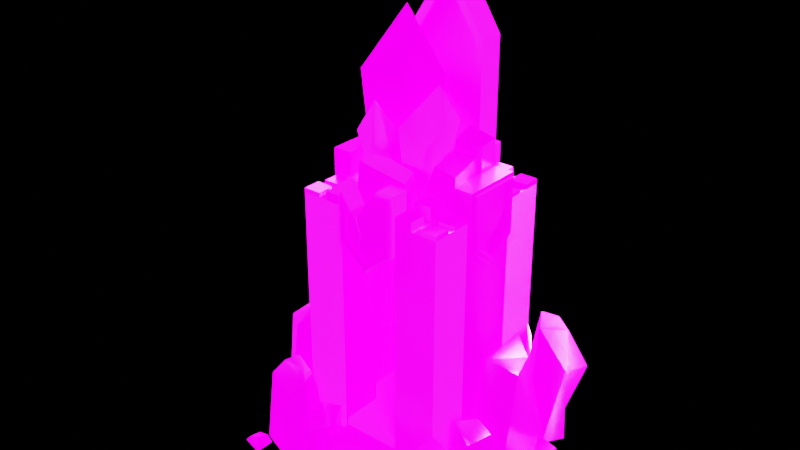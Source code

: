 # Source: Magic_tower.blend  (saved by Blender 3.0.42; exported with 4.5.12 LTS)
import bpy
from mathutils import Matrix  # noqa: F401  (used for matrix-valued properties, if any)

bpy.ops.wm.read_factory_settings(use_empty=True)
scene = bpy.context.scene
scene.name = 'Scene'

# ---- collections
col_magic_tower = bpy.data.collections.new('Magic tower'); scene.collection.children.link(col_magic_tower)

# ---- images (referenced by path relative to the original .blend; pixels are not part of the script)
import os
ASSET_DIR = os.environ.get("B2B_ASSET_DIR", "")  # directory of the original .blend (textures are referenced by path, not embedded)
HERE = os.path.dirname(os.path.abspath(__file__))  # packed textures are extracted next to this script under _unpacked/

def load_image(name, relpath, width, height, colorspace="sRGB"):
    """Load a texture the original file referenced (path relative to the .blend, or extracted next to this script)."""
    p = next((c for c in (os.path.join(HERE, relpath), os.path.join(ASSET_DIR, relpath)) if relpath and os.path.exists(c)), "")
    if p:
        img = bpy.data.images.load(p, check_existing=True)
        img.name = name
    else:  # same state as the original file: an image datablock whose file is absent (Cycles renders it pink)
        img = bpy.data.images.new(name, width, height)
        img.source = "FILE"
        img.filepath = "//" + (relpath or name)
    img.colorspace_settings.name = colorspace
    return img
img_magic_tower_lp_roughness_png = load_image('Magic_Tower_LP_Roughness.png', 'Magic_Tower_LP_Roughness.png', 1024, 1024, 'Non-Color')
img_magic_tower_lp_normal_png = load_image('Magic_Tower_LP_Normal.png', 'Magic_Tower_LP_Normal.png', 1024, 1024, 'Non-Color')
img_magic_tower_lp_ao_png = load_image('Magic_Tower_LP_AO.png', 'Magic_Tower_LP_AO.png', 1024, 1024, 'Non-Color')
img_magic_tower_lp_basecolor_v2_png = load_image('Magic_Tower_LP_BaseColor_v2.png', 'Magic_Tower_LP_BaseColor_v2.png', 1024, 1024, 'sRGB')
img_magic_tower_lp_basecolor_v1_png = load_image('Magic_Tower_LP_BaseColor_v1.png', 'Magic_Tower_LP_BaseColor_v1.png', 1024, 1024, 'sRGB')
img_magic_tower_lp_emissive_v2_png = load_image('Magic_Tower_LP_Emissive_v2.png', 'Magic_Tower_LP_Emissive_v2.png', 1024, 1024, 'sRGB')
img_magic_tower_lp_emissive_v1_png = load_image('Magic_Tower_LP_Emissive_v1.png', 'Magic_Tower_LP_Emissive_v1.png', 1024, 1024, 'sRGB')

# ---- materials (node trees are filled in below, after node groups)
mat_magic_tower = bpy.data.materials.new('Magic_tower')

# ---- node groups
ng_auto_smooth = bpy.data.node_groups.new('Auto Smooth', 'GeometryNodeTree')
_s = ng_auto_smooth.interface.new_socket(name='Geometry', in_out='OUTPUT', socket_type='NodeSocketGeometry')
_s = ng_auto_smooth.interface.new_socket(name='Geometry', in_out='INPUT', socket_type='NodeSocketGeometry')
_s = ng_auto_smooth.interface.new_socket(name='Angle', in_out='INPUT', socket_type='NodeSocketFloat')
_s.subtype = 'ANGLE'
_s.min_value = 0.0
_s.max_value = 3.142
ng_auto_smooth.is_modifier = True
_N = ng_auto_smooth.nodes; _L = ng_auto_smooth.links
n0 = _N.new('NodeGroupOutput'); n0.name = 'Group Output'; n0.location = (480, -100)
n1 = _N.new('NodeGroupInput'); n1.name = 'Group Input'; n1.location = (-420, -300)
n2 = _N.new('NodeGroupInput'); n2.name = 'Group Input.001'; n2.location = (-60, -100)
n3 = _N.new('GeometryNodeSetShadeSmooth'); n3.name = 'Set Shade Smooth'; n3.location = (120, -100)
n3.domain = 'EDGE'
n4 = _N.new('GeometryNodeSetShadeSmooth'); n4.name = 'Set Shade Smooth.001'; n4.location = (300, -100)
n5 = _N.new('GeometryNodeInputMeshEdgeAngle'); n5.name = 'Edge Angle'; n5.location = (-420, -220)
n6 = _N.new('GeometryNodeInputEdgeSmooth'); n6.name = 'Is Edge Smooth'; n6.location = (-60, -160)
n7 = _N.new('GeometryNodeInputShadeSmooth'); n7.name = 'Is Face Smooth'; n7.location = (-240, -340)
n8 = _N.new('FunctionNodeBooleanMath'); n8.name = 'Boolean Math'; n8.location = (-60, -220)
n9 = _N.new('FunctionNodeCompare'); n9.name = 'Compare'; n9.location = (-240, -180)
n9.operation = 'LESS_EQUAL'
_L.new(n5.outputs[0], n9.inputs[0])
_L.new(n4.outputs[0], n0.inputs[0])
_L.new(n1.outputs[1], n9.inputs[1])
_L.new(n9.outputs[0], n8.inputs[0])
_L.new(n7.outputs[0], n8.inputs[1])
_L.new(n2.outputs[0], n3.inputs[0])
_L.new(n6.outputs[0], n3.inputs[1])
_L.new(n3.outputs[0], n4.inputs[0])
_L.new(n8.outputs[0], n3.inputs[2])
n0.is_active_output = True

# ---- material node trees
mat_magic_tower.use_nodes = True; mat_magic_tower.node_tree.nodes.clear()
_N = mat_magic_tower.node_tree.nodes; _L = mat_magic_tower.node_tree.links
n0 = _N.new('ShaderNodeOutputMaterial'); n0.name = 'Material Output'; n0.location = (471, 300)
n1 = _N.new('ShaderNodeNormalMap'); n1.name = 'Normal Map'; n1.location = (-249, -196)
n2 = _N.new('ShaderNodeTexImage'); n2.name = 'Image Texture.002'; n2.location = (-786, 84)
n2.image = img_magic_tower_lp_roughness_png
n3 = _N.new('ShaderNodeTexImage'); n3.name = 'Image Texture.001'; n3.location = (-789, -183)
n3.image = img_magic_tower_lp_normal_png
n4 = _N.new('ShaderNodeTexImage'); n4.name = 'Image Texture.004'; n4.location = (-794, 631)
n4.image = img_magic_tower_lp_ao_png
n5 = _N.new('ShaderNodeMix'); n5.name = 'Mix'; n5.location = (-318, 376)
n5.data_type = 'RGBA'
n5.blend_type = 'MULTIPLY'
n5.inputs[0].default_value = 1.0
n6 = _N.new('ShaderNodeTexImage'); n6.name = 'Image Texture'; n6.location = (-791, 356)
n6.image = img_magic_tower_lp_basecolor_v2_png
n7 = _N.new('ShaderNodeTexImage'); n7.name = 'Image Texture.005'; n7.location = (-1104, 356)
n7.image = img_magic_tower_lp_basecolor_v1_png
n8 = _N.new('ShaderNodeTexImage'); n8.name = 'Image Texture.003'; n8.location = (-319, -431)
n8.image = img_magic_tower_lp_emissive_v2_png
n9 = _N.new('ShaderNodeTexImage'); n9.name = 'Image Texture.006'; n9.location = (-617, -467)
n9.image = img_magic_tower_lp_emissive_v1_png
n10 = _N.new('ShaderNodeBsdfPrincipled'); n10.name = 'Principled BSDF'; n10.location = (181, 300)
n10.distribution = 'GGX'
n10.subsurface_method = 'RANDOM_WALK_SKIN'
n10.inputs[3].default_value = 1.45
n10.inputs[28].default_value = 5.0
_L.new(n10.outputs[0], n0.inputs[0])
_L.new(n1.outputs[0], n10.inputs[5])
_L.new(n6.outputs[0], n5.inputs[6])
_L.new(n2.outputs[0], n10.inputs[2])
_L.new(n8.outputs[0], n10.inputs[27])
_L.new(n3.outputs[0], n1.inputs[1])
_L.new(n5.outputs[2], n10.inputs[0])
_L.new(n4.outputs[0], n5.inputs[7])
n0.is_active_output = True

# ---- world
world_soft_light = bpy.data.worlds.new('Soft light'); scene.world = world_soft_light
world_soft_light.use_nodes = True; world_soft_light.node_tree.nodes.clear()
_N = world_soft_light.node_tree.nodes; _L = world_soft_light.node_tree.links
n0 = _N.new('ShaderNodeOutputWorld'); n0.name = 'World Output'; n0.location = (316, 213)
n1 = _N.new('ShaderNodeTexSky'); n1.name = 'Sky Texture'; n1.location = (-260, 259)
n1.width = 199
n1.sun_elevation = 0.01745
n1.air_density = 0.0
n1.dust_density = 10.0
n1.ozone_density = 0.0
n2 = _N.new('ShaderNodeBackground'); n2.name = 'Background.002'; n2.location = (58, 190)
n2.inputs[1].default_value = 10.0
_L.new(n2.outputs[0], n0.inputs[0])
_L.new(n1.outputs[0], n2.inputs[0])
n0.is_active_output = True
world_soft_light.color = (0.05088, 0.05088, 0.05088)
world_soft_light.use_sun_shadow = False
world_soft_light.sun_shadow_jitter_overblur = 0.0

# ---- meshes
me_cube_002 = bpy.data.meshes.new('Cube.002')
me_cube_002.from_pydata([(0.2987, -0.2938, -1.859), (0.2987, -0.2938, 2.763), (0.2987, 0.4936, -1.859), (0.2987, 0.4936, 2.763), (-0.4887, -0.2938, -1.859), (-0.4887, -0.2938, 2.763), (-0.4887, 0.4936, -1.859), (-0.4887, 0.4936, 2.763), (-0.01362, 0.4936, 2.763), (-0.1764, 0.4936, 2.763), (-0.1764, -0.2938, 2.763), (-0.01362, -0.2938, 2.763), (0.2987, 0.1813, 2.763), (0.2987, 0.01849, 2.763), (-0.4887, 0.01849, 2.763), (-0.4887, 0.1813, 2.763), (-0.01362, 0.01849, 2.763), (-0.1764, 0.01849, 2.763), (-0.1764, 0.1813, 2.763), (-0.01362, 0.1813, 2.763), (-0.01362, 0.01849, 2.846), (-0.01362, -0.2938, 2.846), (0.2987, 0.01849, 2.846), (0.2987, -0.2938, 2.846), (-0.1764, -0.2938, 2.925), (-0.1764, 0.01849, 2.925), (-0.4887, 0.01849, 2.925), (-0.4887, -0.2938, 2.925), (-0.1764, 0.1813, 2.992), (-0.1764, 0.4936, 2.992), (-0.4887, 0.1813, 2.992), (-0.4887, 0.4936, 2.992), (-0.01362, 0.4936, 2.813), (-0.01362, 0.1813, 2.813), (0.2987, 0.1813, 2.813), (0.2987, 0.4936, 2.813), (-2.387, -0.2938, -1.859), (-2.387, -0.2938, 2.763), (-2.387, 0.4936, -1.859), (-2.387, 0.4936, 2.763), (-1.6, -0.2938, -1.859), (-1.6, -0.2938, 2.763), (-1.6, 0.4936, -1.859), (-1.6, 0.4936, 2.763), (-2.075, 0.4936, 2.763), (-1.912, 0.4936, 2.763), (-1.912, -0.2938, 2.763), (-2.075, -0.2938, 2.763), (-2.387, 0.1813, 2.763), (-2.387, 0.01849, 2.763), (-1.6, 0.01849, 2.763), (-1.6, 0.1813, 2.763), (-2.075, 0.01849, 2.763), (-1.912, 0.01849, 2.763), (-1.912, 0.1813, 2.763), (-2.075, 0.1813, 2.763), (-2.075, 0.01849, 2.846), (-2.075, -0.2938, 2.846), (-2.387, 0.01849, 2.846), (-2.387, -0.2938, 2.846), (-1.912, -0.2938, 2.925), (-1.912, 0.01849, 2.925), (-1.6, 0.01849, 2.925), (-1.6, -0.2938, 2.925), (-1.912, 0.1813, 2.992), (-1.912, 0.4936, 2.992), (-1.6, 0.1813, 2.992), (-1.6, 0.4936, 2.992), (-2.075, 0.4936, 2.813), (-2.075, 0.1813, 2.813), (-2.387, 0.1813, 2.813), (-2.387, 0.4936, 2.813), (0.2987, 2.392, -1.859), (0.2987, 2.392, 2.763), (0.2987, 1.605, -1.859), (0.2987, 1.605, 2.763), (-0.4887, 2.392, -1.859), (-0.4887, 2.392, 2.763), (-0.4887, 1.605, -1.859), (-0.4887, 1.605, 2.763), (-0.01362, 1.605, 2.763), (-0.1764, 1.605, 2.763), (-0.1764, 2.392, 2.763), (-0.01362, 2.392, 2.763), (0.2987, 1.917, 2.763), (0.2987, 2.08, 2.763), (-0.4887, 2.08, 2.763), (-0.4887, 1.917, 2.763), (-0.01362, 2.08, 2.763), (-0.1764, 2.08, 2.763), (-0.1764, 1.917, 2.763), (-0.01362, 1.917, 2.763), (-0.01362, 2.08, 2.846), (-0.01362, 2.392, 2.846), (0.2987, 2.08, 2.846), (0.2987, 2.392, 2.846), (-0.1764, 2.392, 2.925), (-0.1764, 2.08, 2.925), (-0.4887, 2.08, 2.925), (-0.4887, 2.392, 2.925), (-0.1764, 1.917, 2.992), (-0.1764, 1.605, 2.992), (-0.4887, 1.917, 2.992), (-0.4887, 1.605, 2.992), (-0.01362, 1.605, 2.813), (-0.01362, 1.917, 2.813), (0.2987, 1.917, 2.813), (0.2987, 1.605, 2.813), (-2.387, 2.392, -1.859), (-2.387, 2.392, 2.763), (-2.387, 1.605, -1.859), (-2.387, 1.605, 2.763), (-1.6, 2.392, -1.859), (-1.6, 2.392, 2.763), (-1.6, 1.605, -1.859), (-1.6, 1.605, 2.763), (-2.075, 1.605, 2.763), (-1.912, 1.605, 2.763), (-1.912, 2.392, 2.763), (-2.075, 2.392, 2.763), (-2.387, 1.917, 2.763), (-2.387, 2.08, 2.763), (-1.6, 2.08, 2.763), (-1.6, 1.917, 2.763), (-2.075, 2.08, 2.763), (-1.912, 2.08, 2.763), (-1.912, 1.917, 2.763), (-2.075, 1.917, 2.763), (-2.075, 2.08, 2.846), (-2.075, 2.392, 2.846), (-2.387, 2.08, 2.846), (-2.387, 2.392, 2.846), (-1.912, 2.392, 2.925), (-1.912, 2.08, 2.925), (-1.6, 2.08, 2.925), (-1.6, 2.392, 2.925), (-1.912, 1.917, 2.992), (-1.912, 1.605, 2.992), (-1.6, 1.917, 2.992), (-1.6, 1.605, 2.992), (-2.075, 1.605, 2.813), (-2.075, 1.917, 2.813), (-2.387, 1.917, 2.813), (-2.387, 1.605, 2.813)], [], [(8, 32, 35, 3), (17, 25, 24, 10), (19, 18, 17, 16), (9, 29, 28, 18), (4, 5, 14, 15, 7, 6), (12, 13, 1, 0, 2, 3), (16, 20, 22, 13), (6, 7, 9, 8, 3, 2), (0, 1, 11, 10, 5, 4), (16, 17, 10, 11), (17, 18, 15, 14), (13, 12, 19, 16), (20, 21, 23, 22), (11, 21, 20, 16), (13, 22, 23, 1), (1, 23, 21, 11), (26, 27, 24, 25), (5, 27, 26, 14), (10, 24, 27, 5), (14, 26, 25, 17), (31, 30, 28, 29), (7, 31, 29, 9), (18, 28, 30, 15), (15, 30, 31, 7), (32, 33, 34, 35), (19, 33, 32, 8), (3, 35, 34, 12), (12, 34, 33, 19), (8, 9, 18, 19), (44, 39, 71, 68), (53, 46, 60, 61), (55, 52, 53, 54), (45, 54, 64, 65), (40, 42, 43, 51, 50, 41), (48, 39, 38, 36, 37, 49), (52, 49, 58, 56), (42, 38, 39, 44, 45, 43), (36, 40, 41, 46, 47, 37), (52, 47, 46, 53), (53, 50, 51, 54), (49, 52, 55, 48), (56, 58, 59, 57), (47, 52, 56, 57), (49, 37, 59, 58), (37, 47, 57, 59), (62, 61, 60, 63), (41, 50, 62, 63), (46, 41, 63, 60), (50, 53, 61, 62), (67, 65, 64, 66), (43, 45, 65, 67), (54, 51, 66, 64), (51, 43, 67, 66), (68, 71, 70, 69), (55, 44, 68, 69), (39, 48, 70, 71), (48, 55, 69, 70), (44, 55, 54, 45), (80, 75, 107, 104), (89, 82, 96, 97), (91, 88, 89, 90), (81, 90, 100, 101), (76, 78, 79, 87, 86, 77), (84, 75, 74, 72, 73, 85), (88, 85, 94, 92), (78, 74, 75, 80, 81, 79), (72, 76, 77, 82, 83, 73), (88, 83, 82, 89), (89, 86, 87, 90), (85, 88, 91, 84), (92, 94, 95, 93), (83, 88, 92, 93), (85, 73, 95, 94), (73, 83, 93, 95), (98, 97, 96, 99), (77, 86, 98, 99), (82, 77, 99, 96), (86, 89, 97, 98), (103, 101, 100, 102), (79, 81, 101, 103), (90, 87, 102, 100), (87, 79, 103, 102), (104, 107, 106, 105), (91, 80, 104, 105), (75, 84, 106, 107), (84, 91, 105, 106), (80, 91, 90, 81), (116, 140, 143, 111), (125, 133, 132, 118), (127, 126, 125, 124), (117, 137, 136, 126), (112, 113, 122, 123, 115, 114), (120, 121, 109, 108, 110, 111), (124, 128, 130, 121), (114, 115, 117, 116, 111, 110), (108, 109, 119, 118, 113, 112), (124, 125, 118, 119), (125, 126, 123, 122), (121, 120, 127, 124), (128, 129, 131, 130), (119, 129, 128, 124), (121, 130, 131, 109), (109, 131, 129, 119), (134, 135, 132, 133), (113, 135, 134, 122), (118, 132, 135, 113), (122, 134, 133, 125), (139, 138, 136, 137), (115, 139, 137, 117), (126, 136, 138, 123), (123, 138, 139, 115), (140, 141, 142, 143), (127, 141, 140, 116), (111, 143, 142, 120), (120, 142, 141, 127), (116, 117, 126, 127)])
_uv = me_cube_002.uv_layers.new(name='UVMap')
_uv.uv.foreach_set('vector', [0.2412, 0.9939, 0.2376, 0.9939, 0.2376, 0.9712, 0.2412, 0.9712, 0.4305, 0.3409, 0.4305, 0.3291, 0.4531, 0.3291, 0.4531, 0.3409, 0.8152, 0.9718, 0.8069, 0.9801, 0.7986, 0.9718, 0.8069, 0.9635, 0.5872, 0.9693, 0.599, 0.9811, 0.583, 0.9971, 0.5712, 0.9853, 0.2012, 0.3355, 0.2012, 0.0004884, 0.2238, 0.0004883, 0.2356, 0.0004883, 0.2582, 0.0004883, 0.2582, 0.3355, 0.1008, 0.0006423, 0.1126, 0.0006423, 0.1353, 0.0006422, 0.1353, 0.3357, 0.0782, 0.3357, 0.0782, 0.0006423, 0.1981, 0.9927, 0.1921, 0.9927, 0.1921, 0.9701, 0.1981, 0.9701, 0.3202, 0.0004883, 0.3202, 0.3355, 0.2976, 0.3355, 0.2858, 0.3355, 0.2631, 0.3355, 0.2631, 0.0004883, 0.1399, 0.3355, 0.1399, 0.0004884, 0.1625, 0.0004884, 0.1743, 0.0004884, 0.197, 0.0004884, 0.197, 0.3355, 0.8069, 0.9635, 0.7986, 0.9718, 0.7826, 0.9558, 0.7909, 0.9474, 0.7986, 0.9718, 0.8069, 0.9801, 0.7909, 0.9961, 0.7826, 0.9878, 0.8229, 0.9474, 0.8313, 0.9558, 0.8152, 0.9718, 0.8069, 0.9635, 0.1885, 0.9915, 0.1658, 0.9915, 0.1658, 0.9688, 0.1885, 0.9688, 0.1649, 0.9987, 0.1649, 0.9927, 0.1875, 0.9927, 0.1875, 0.9987, 0.1881, 0.9604, 0.1881, 0.9664, 0.1655, 0.9664, 0.1655, 0.9604, 0.157, 0.9698, 0.1631, 0.9698, 0.1631, 0.9924, 0.157, 0.9924, 0.4306, 0.3052, 0.4532, 0.3052, 0.4532, 0.3279, 0.4306, 0.3279, 0.4531, 0.2921, 0.4531, 0.3039, 0.4305, 0.3039, 0.4305, 0.2921, 0.4664, 0.328, 0.4547, 0.328, 0.4547, 0.3053, 0.4664, 0.3053, 0.4158, 0.2933, 0.4276, 0.2933, 0.4276, 0.316, 0.4158, 0.316, 0.6615, 0.9755, 0.6455, 0.9915, 0.6295, 0.9755, 0.6455, 0.9595, 0.5678, 0.9853, 0.5561, 0.997, 0.5401, 0.981, 0.5518, 0.9693, 0.604, 0.9811, 0.6157, 0.9694, 0.6317, 0.9854, 0.62, 0.9972, 0.6765, 0.9978, 0.6648, 0.9861, 0.6808, 0.9701, 0.6925, 0.9818, 0.2325, 0.9905, 0.2099, 0.9905, 0.2099, 0.9678, 0.2325, 0.9678, 0.21, 0.999, 0.21, 0.9953, 0.2327, 0.9953, 0.2327, 0.999, 0.2335, 0.961, 0.2335, 0.9647, 0.2109, 0.9647, 0.2109, 0.961, 0.2026, 0.9705, 0.2062, 0.9705, 0.2062, 0.9931, 0.2026, 0.9931, 0.8313, 0.9878, 0.8229, 0.9961, 0.8069, 0.9801, 0.8152, 0.9718, 1.241, 0.9933, 1.241, 0.9706, 1.238, 0.9706, 1.238, 0.9933, 1.43, 0.3403, 1.453, 0.3403, 1.453, 0.3285, 1.43, 0.3285, 1.815, 0.9712, 1.807, 0.9628, 1.799, 0.9712, 1.807, 0.9795, 1.587, 0.9687, 1.571, 0.9847, 1.583, 0.9965, 1.599, 0.9805, 1.201, 0.3349, 1.258, 0.3349, 1.258, -0.0001269, 1.236, -0.0001269, 1.224, -0.0001269, 1.201, -0.0001268, 1.101, 2.706e-05, 1.078, 2.709e-05, 1.078, 0.3351, 1.135, 0.3351, 1.135, 2.702e-05, 1.113, 2.704e-05, 1.198, 0.9921, 1.198, 0.9695, 1.192, 0.9695, 1.192, 0.9921, 1.32, -0.0001269, 1.263, -0.0001269, 1.263, 0.3349, 1.286, 0.3349, 1.298, 0.3349, 1.32, 0.3349, 1.14, 0.3349, 1.197, 0.3349, 1.197, -0.0001268, 1.174, -0.0001268, 1.163, -0.0001268, 1.14, -0.0001268, 1.807, 0.9628, 1.791, 0.9468, 1.783, 0.9552, 1.799, 0.9712, 1.799, 0.9712, 1.783, 0.9872, 1.791, 0.9955, 1.807, 0.9795, 1.823, 0.9468, 1.807, 0.9628, 1.815, 0.9712, 1.831, 0.9552, 1.188, 0.9909, 1.188, 0.9682, 1.166, 0.9682, 1.166, 0.9909, 1.165, 0.9981, 1.188, 0.9981, 1.188, 0.9921, 1.165, 0.9921, 1.188, 0.9598, 1.165, 0.9598, 1.165, 0.9658, 1.188, 0.9658, 1.157, 0.9692, 1.157, 0.9918, 1.163, 0.9918, 1.163, 0.9692, 1.431, 0.3046, 1.431, 0.3272, 1.453, 0.3272, 1.453, 0.3046, 1.453, 0.2915, 1.43, 0.2915, 1.43, 0.3033, 1.453, 0.3033, 1.466, 0.3273, 1.466, 0.3047, 1.455, 0.3047, 1.455, 0.3273, 1.416, 0.2927, 1.416, 0.3153, 1.428, 0.3153, 1.428, 0.2927, 1.662, 0.9749, 1.646, 0.9589, 1.63, 0.9749, 1.646, 0.9909, 1.568, 0.9847, 1.552, 0.9686, 1.54, 0.9804, 1.556, 0.9964, 1.604, 0.9805, 1.62, 0.9965, 1.632, 0.9848, 1.616, 0.9688, 1.677, 0.9972, 1.693, 0.9812, 1.681, 0.9694, 1.665, 0.9855, 1.233, 0.9899, 1.233, 0.9672, 1.21, 0.9672, 1.21, 0.9899, 1.21, 0.9983, 1.233, 0.9983, 1.233, 0.9947, 1.21, 0.9947, 1.234, 0.9604, 1.211, 0.9604, 1.211, 0.9641, 1.234, 0.9641, 1.203, 0.9699, 1.203, 0.9925, 1.206, 0.9925, 1.206, 0.9699, 1.831, 0.9872, 1.815, 0.9712, 1.807, 0.9795, 1.823, 0.9955, 1.241, 0.9933, 1.241, 0.9706, 1.238, 0.9706, 1.238, 0.9933, 1.43, 0.3403, 1.453, 0.3403, 1.453, 0.3285, 1.43, 0.3285, 1.815, 0.9712, 1.807, 0.9628, 1.799, 0.9712, 1.807, 0.9795, 1.587, 0.9687, 1.571, 0.9847, 1.583, 0.9965, 1.599, 0.9805, 1.201, 0.3349, 1.258, 0.3349, 1.258, -0.0001269, 1.236, -0.0001269, 1.224, -0.0001269, 1.201, -0.0001268, 1.101, 2.706e-05, 1.078, 2.709e-05, 1.078, 0.3351, 1.135, 0.3351, 1.135, 2.702e-05, 1.113, 2.704e-05, 1.198, 0.9921, 1.198, 0.9695, 1.192, 0.9695, 1.192, 0.9921, 1.32, -0.0001269, 1.263, -0.0001269, 1.263, 0.3349, 1.286, 0.3349, 1.298, 0.3349, 1.32, 0.3349, 1.14, 0.3349, 1.197, 0.3349, 1.197, -0.0001268, 1.174, -0.0001268, 1.163, -0.0001268, 1.14, -0.0001268, 1.807, 0.9628, 1.791, 0.9468, 1.783, 0.9552, 1.799, 0.9712, 1.799, 0.9712, 1.783, 0.9872, 1.791, 0.9955, 1.807, 0.9795, 1.823, 0.9468, 1.807, 0.9628, 1.815, 0.9712, 1.831, 0.9552, 1.188, 0.9909, 1.188, 0.9682, 1.166, 0.9682, 1.166, 0.9909, 1.165, 0.9981, 1.188, 0.9981, 1.188, 0.9921, 1.165, 0.9921, 1.188, 0.9598, 1.165, 0.9598, 1.165, 0.9658, 1.188, 0.9658, 1.157, 0.9692, 1.157, 0.9918, 1.163, 0.9918, 1.163, 0.9692, 1.431, 0.3046, 1.431, 0.3272, 1.453, 0.3272, 1.453, 0.3046, 1.453, 0.2915, 1.43, 0.2915, 1.43, 0.3033, 1.453, 0.3033, 1.466, 0.3273, 1.466, 0.3047, 1.455, 0.3047, 1.455, 0.3273, 1.416, 0.2927, 1.416, 0.3153, 1.428, 0.3153, 1.428, 0.2927, 1.662, 0.9749, 1.646, 0.9589, 1.63, 0.9749, 1.646, 0.9909, 1.568, 0.9847, 1.552, 0.9686, 1.54, 0.9804, 1.556, 0.9964, 1.604, 0.9805, 1.62, 0.9965, 1.632, 0.9848, 1.616, 0.9688, 1.677, 0.9972, 1.693, 0.9812, 1.681, 0.9694, 1.665, 0.9855, 1.233, 0.9899, 1.233, 0.9672, 1.21, 0.9672, 1.21, 0.9899, 1.21, 0.9983, 1.233, 0.9983, 1.233, 0.9947, 1.21, 0.9947, 1.234, 0.9604, 1.211, 0.9604, 1.211, 0.9641, 1.234, 0.9641, 1.203, 0.9699, 1.203, 0.9925, 1.206, 0.9925, 1.206, 0.9699, 1.831, 0.9872, 1.815, 0.9712, 1.807, 0.9795, 1.823, 0.9955, 1.241, 0.9933, 1.238, 0.9933, 1.238, 0.9706, 1.241, 0.9706, 1.43, 0.3403, 1.43, 0.3285, 1.453, 0.3285, 1.453, 0.3403, 1.815, 0.9712, 1.807, 0.9795, 1.799, 0.9712, 1.807, 0.9628, 1.587, 0.9687, 1.599, 0.9805, 1.583, 0.9965, 1.571, 0.9847, 1.201, 0.3349, 1.201, -0.0001268, 1.224, -0.0001269, 1.236, -0.0001269, 1.258, -0.0001269, 1.258, 0.3349, 1.101, 2.706e-05, 1.113, 2.704e-05, 1.135, 2.702e-05, 1.135, 0.3351, 1.078, 0.3351, 1.078, 2.709e-05, 1.198, 0.9921, 1.192, 0.9921, 1.192, 0.9695, 1.198, 0.9695, 1.32, -0.0001269, 1.32, 0.3349, 1.298, 0.3349, 1.286, 0.3349, 1.263, 0.3349, 1.263, -0.0001269, 1.14, 0.3349, 1.14, -0.0001268, 1.163, -0.0001268, 1.174, -0.0001268, 1.197, -0.0001268, 1.197, 0.3349, 1.807, 0.9628, 1.799, 0.9712, 1.783, 0.9552, 1.791, 0.9468, 1.799, 0.9712, 1.807, 0.9795, 1.791, 0.9955, 1.783, 0.9872, 1.823, 0.9468, 1.831, 0.9552, 1.815, 0.9712, 1.807, 0.9628, 1.188, 0.9909, 1.166, 0.9909, 1.166, 0.9682, 1.188, 0.9682, 1.165, 0.9981, 1.165, 0.9921, 1.188, 0.9921, 1.188, 0.9981, 1.188, 0.9598, 1.188, 0.9658, 1.165, 0.9658, 1.165, 0.9598, 1.157, 0.9692, 1.163, 0.9692, 1.163, 0.9918, 1.157, 0.9918, 1.431, 0.3046, 1.453, 0.3046, 1.453, 0.3272, 1.431, 0.3272, 1.453, 0.2915, 1.453, 0.3033, 1.43, 0.3033, 1.43, 0.2915, 1.466, 0.3273, 1.455, 0.3273, 1.455, 0.3047, 1.466, 0.3047, 1.416, 0.2927, 1.428, 0.2927, 1.428, 0.3153, 1.416, 0.3153, 1.662, 0.9749, 1.646, 0.9909, 1.63, 0.9749, 1.646, 0.9589, 1.568, 0.9847, 1.556, 0.9964, 1.54, 0.9804, 1.552, 0.9686, 1.604, 0.9805, 1.616, 0.9688, 1.632, 0.9848, 1.62, 0.9965, 1.677, 0.9972, 1.665, 0.9855, 1.681, 0.9694, 1.693, 0.9812, 1.233, 0.9899, 1.21, 0.9899, 1.21, 0.9672, 1.233, 0.9672, 1.21, 0.9983, 1.21, 0.9947, 1.233, 0.9947, 1.233, 0.9983, 1.234, 0.9604, 1.234, 0.9641, 1.211, 0.9641, 1.211, 0.9604, 1.203, 0.9699, 1.206, 0.9699, 1.206, 0.9925, 1.203, 0.9925, 1.831, 0.9872, 1.823, 0.9955, 1.807, 0.9795, 1.815, 0.9712])
me_cube_002.materials.append(mat_magic_tower)
me_cube_002.use_remesh_fix_poles = True
me_cube_002.use_remesh_preserve_attributes = False
me_cube_002.update()
me_circle = bpy.data.meshes.new('Circle')
me_circle.from_pydata([(0.02006, 0.8919, 0.3923), (-0.3755, 0.5381, 0.3141), (-0.302, -0.4887, 0.268), (0.01893, -0.813, 0.268), (0.3398, -0.4887, 0.268), (0.4161, 0.5389, 0.3173), (0.02041, 1.964, 0.0), (0.7118, 0.8871, 0.0), (0.5043, -0.8596, 0.0), (0.01893, -1.536, 0.0), (-0.5045, -0.8535, 0.0), (-0.7444, 0.8333, 0.0), (0.02006, 0.8919, -0.3923), (-0.3755, 0.5381, -0.3141), (-0.302, -0.4887, -0.268), (0.01893, -0.813, -0.268), (0.3398, -0.4887, -0.268), (0.4161, 0.5389, -0.3173)], [], [(1, 2, 3, 4, 5, 0), (0, 6, 11, 1), (2, 10, 9, 3), (4, 8, 7, 5), (1, 11, 10, 2), (3, 9, 8, 4), (5, 7, 6, 0), (13, 12, 17, 16, 15, 14), (12, 13, 11, 6), (14, 15, 9, 10), (16, 17, 7, 8), (13, 14, 10, 11), (15, 16, 8, 9), (17, 12, 6, 7)])
me_circle.polygons.foreach_set('use_smooth', [True] * 14)
_uv = me_circle.uv_layers.new(name='UVMap')
_uv.uv.foreach_set('vector', [0.6341, 0.1499, 0.6473, 0.0796, 0.673, 0.05949, 0.6915, 0.08598, 0.6879, 0.1569, 0.6579, 0.1784, 0.6579, 0.1784, 0.6471, 0.2614, 0.5949, 0.1683, 0.6341, 0.1499, 0.6473, 0.0796, 0.6297, 0.04624, 0.6819, 0.0009426, 0.673, 0.05949, 0.6915, 0.08598, 0.7159, 0.05863, 0.7159, 0.1882, 0.6879, 0.1569, 0.6341, 0.1499, 0.5949, 0.1683, 0.6297, 0.04624, 0.6473, 0.0796, 0.673, 0.05949, 0.6819, 0.0009426, 0.7159, 0.05863, 0.6915, 0.08598, 0.6879, 0.1569, 0.7159, 0.1882, 0.6471, 0.2614, 0.6579, 0.1784, 0.5838, 0.3675, 0.6076, 0.339, 0.6376, 0.3604, 0.6412, 0.4314, 0.6227, 0.4579, 0.597, 0.4378, 0.6076, 0.339, 0.5838, 0.3675, 0.5446, 0.349, 0.5968, 0.2559, 0.597, 0.4378, 0.6227, 0.4579, 0.6316, 0.5164, 0.5794, 0.4711, 0.6412, 0.4314, 0.6376, 0.3604, 0.6656, 0.3291, 0.6656, 0.4587, 0.5838, 0.3675, 0.597, 0.4378, 0.5794, 0.4711, 0.5446, 0.349, 0.6227, 0.4579, 0.6412, 0.4314, 0.6656, 0.4587, 0.6316, 0.5164, 0.6376, 0.3604, 0.6076, 0.339, 0.5968, 0.2559, 0.6656, 0.3291])
me_circle.materials.append(mat_magic_tower)
me_circle.use_remesh_fix_poles = True
me_circle.use_remesh_preserve_attributes = False
me_circle.update()
me_circle_001 = bpy.data.meshes.new('Circle.001')
me_circle_001.from_pydata([(0.01757, 0.588, 0.2911), (-0.2551, 0.3611, 0.2629), (-0.2005, -0.3245, 0.2122), (0.01257, -0.5398, 0.2122), (0.2257, -0.3245, 0.2122), (0.2779, 0.3582, 0.2567), (0.0093, 1.308, 0.0), (0.528, 0.6272, 0.0), (0.3348, -0.5708, 0.0), (0.01257, -1.02, 0.0), (-0.335, -0.5668, 0.0), (-0.6329, 0.6457, 0.0), (0.01757, 0.588, -0.2911), (-0.2551, 0.3611, -0.2629), (-0.2005, -0.3245, -0.2122), (0.01257, -0.5398, -0.2122), (0.2257, -0.3245, -0.2122), (0.2779, 0.3582, -0.2567)], [], [(1, 2, 3, 4, 5, 0), (0, 6, 11, 1), (2, 10, 9, 3), (4, 8, 7, 5), (1, 11, 10, 2), (3, 9, 8, 4), (5, 7, 6, 0), (13, 12, 17, 16, 15, 14), (12, 13, 11, 6), (14, 15, 9, 10), (16, 17, 7, 8), (13, 14, 10, 11), (15, 16, 8, 9), (17, 12, 6, 7)])
me_circle_001.polygons.foreach_set('use_smooth', [True] * 14)
_uv = me_circle_001.uv_layers.new(name='UVMap')
_uv.uv.foreach_set('vector', [0.7581, 0.2731, 0.7646, 0.3201, 0.7536, 0.3384, 0.7363, 0.3264, 0.7226, 0.2819, 0.736, 0.2619, 0.736, 0.2619, 0.7225, 0.2062, 0.7854, 0.2433, 0.7581, 0.2731, 0.7646, 0.3201, 0.7854, 0.337, 0.7622, 0.3783, 0.7536, 0.3384, 0.7363, 0.3264, 0.7258, 0.3503, 0.6926, 0.267, 0.7226, 0.2819, 0.7581, 0.2731, 0.7854, 0.2433, 0.7854, 0.337, 0.7646, 0.3201, 0.7536, 0.3384, 0.7622, 0.3783, 0.7258, 0.3503, 0.7363, 0.3264, 0.7226, 0.2819, 0.6926, 0.267, 0.7225, 0.2062, 0.736, 0.2619, 0.8101, 0.1069, 0.7876, 0.1172, 0.7751, 0.09661, 0.7906, 0.05274, 0.8085, 0.04146, 0.8187, 0.06025, 0.7876, 0.1172, 0.8101, 0.1069, 0.8361, 0.1379, 0.7717, 0.1722, 0.8187, 0.06025, 0.8085, 0.04146, 0.8187, 0.001972, 0.8401, 0.04422, 0.7906, 0.05274, 0.7751, 0.09661, 0.7445, 0.1102, 0.7812, 0.02842, 0.8101, 0.1069, 0.8187, 0.06025, 0.8401, 0.04422, 0.8361, 0.1379, 0.8085, 0.04146, 0.7906, 0.05274, 0.7812, 0.02842, 0.8187, 0.001972, 0.7751, 0.09661, 0.7876, 0.1172, 0.7717, 0.1722, 0.7445, 0.1102])
me_circle_001.materials.append(mat_magic_tower)
me_circle_001.use_remesh_fix_poles = True
me_circle_001.use_remesh_preserve_attributes = False
me_circle_001.update()
me_circle_002 = bpy.data.meshes.new('Circle.002')
me_circle_002.from_pydata([(0.02175, 0.5372, 0.2766), (-0.2263, 0.3231, 0.2326), (-0.1806, -0.2922, 0.1911), (0.01132, -0.4861, 0.1911), (0.2032, -0.2922, 0.1911), (0.2408, 0.317, 0.221), (0.002447, 1.17, 0.0), (0.3626, 0.5522, 0.0), (0.3015, -0.514, 0.0), (0.01132, -0.9183, 0.0), (-0.3017, -0.5104, 0.0), (-0.4159, 0.5896, 0.0), (0.02175, 0.5372, -0.2766), (-0.2263, 0.3231, -0.2326), (-0.1806, -0.2922, -0.1911), (0.01132, -0.4861, -0.1911), (0.2032, -0.2922, -0.1911), (0.2408, 0.317, -0.221)], [], [(1, 2, 3, 4, 5, 0), (0, 6, 11, 1), (2, 10, 9, 3), (4, 8, 7, 5), (1, 11, 10, 2), (3, 9, 8, 4), (5, 7, 6, 0), (13, 12, 17, 16, 15, 14), (12, 13, 11, 6), (14, 15, 9, 10), (16, 17, 7, 8), (13, 14, 10, 11), (15, 16, 8, 9), (17, 12, 6, 7)])
me_circle_002.polygons.foreach_set('use_smooth', [True] * 14)
_uv = me_circle_002.uv_layers.new(name='UVMap')
_uv.uv.foreach_set('vector', [0.2844, 0.8699, 0.2427, 0.8718, 0.2273, 0.8602, 0.2399, 0.846, 0.2802, 0.8391, 0.2973, 0.8518, 0.2973, 0.8518, 0.3484, 0.8462, 0.3081, 0.8891, 0.2844, 0.8699, 0.2427, 0.8718, 0.2256, 0.8891, 0.1904, 0.8639, 0.2273, 0.8602, 0.2399, 0.846, 0.2196, 0.8338, 0.297, 0.8188, 0.2802, 0.8391, 0.2844, 0.8699, 0.3081, 0.8891, 0.2256, 0.8891, 0.2427, 0.8718, 0.2273, 0.8602, 0.1904, 0.8639, 0.2196, 0.8338, 0.2399, 0.846, 0.2802, 0.8391, 0.297, 0.8188, 0.3484, 0.8462, 0.2973, 0.8518, 0.5771, 0.8582, 0.5643, 0.8401, 0.5813, 0.8273, 0.6217, 0.8342, 0.6342, 0.8485, 0.6188, 0.86, 0.5643, 0.8401, 0.5771, 0.8582, 0.5534, 0.8773, 0.5131, 0.8345, 0.6188, 0.86, 0.6342, 0.8485, 0.6712, 0.8522, 0.6359, 0.8773, 0.6217, 0.8342, 0.5813, 0.8273, 0.5645, 0.8071, 0.6419, 0.822, 0.5771, 0.8582, 0.6188, 0.86, 0.6359, 0.8773, 0.5534, 0.8773, 0.6342, 0.8485, 0.6217, 0.8342, 0.6419, 0.822, 0.6712, 0.8522, 0.5813, 0.8273, 0.5643, 0.8401, 0.5131, 0.8345, 0.5645, 0.8071])
me_circle_002.materials.append(mat_magic_tower)
me_circle_002.use_remesh_fix_poles = True
me_circle_002.use_remesh_preserve_attributes = False
me_circle_002.update()
me_cube_009 = bpy.data.meshes.new('Cube.009')
me_cube_009.from_pydata([(-0.8719, -1.301, 0.586), (-0.8719, -1.301, 0.7531), (-0.8719, 0.9079, 0.7531), (0.8719, -1.301, 0.586), (0.8719, -1.301, 0.7531), (0.8719, 0.9079, 0.7531)], [], [(3, 4, 1, 0), (5, 2, 1, 4)])
_uv = me_cube_009.uv_layers.new(name='UVMap')
_uv.uv.foreach_set('vector', [0.9806, 0.5386, 0.9927, 0.5386, 0.9927, 0.665, 0.9806, 0.665, 0.876, 0.548, 0.7496, 0.548, 0.7496, 0.3879, 0.876, 0.3879])
me_cube_009.materials.append(mat_magic_tower)
me_cube_009.use_remesh_fix_poles = True
me_cube_009.use_remesh_preserve_attributes = False
me_cube_009.update()
me_plane = bpy.data.meshes.new('Plane')
me_plane.from_pydata([(-0.9981, -0.9981, 0.0), (0.9981, -0.9981, 0.0), (-0.9981, 0.9981, 0.0), (0.9981, 0.9981, 0.0)], [], [(0, 1, 3, 2)])
_uv = me_plane.uv_layers.new(name='UVMap')
_uv.uv.foreach_set('vector', [1.765, 0.4619, 1.84, 0.4619, 1.84, 0.5365, 1.765, 0.5365])
me_plane.materials.append(mat_magic_tower)
me_plane.use_remesh_fix_poles = True
me_plane.use_remesh_preserve_attributes = False
me_plane.update()
me_cube_007 = bpy.data.meshes.new('Cube.007')
me_cube_007.from_pydata([(-1.483, -1.483, -0.2636), (-1.483, -1.483, 0.2636), (-1.483, 1.483, -0.2636), (-1.483, 1.483, 0.2636), (1.483, -1.483, -0.2636), (1.483, -1.483, 0.2636), (1.483, 1.483, -0.2636), (1.483, 1.483, 0.2636)], [], [(0, 1, 3, 2), (2, 3, 7, 6), (6, 7, 5, 4), (4, 5, 1, 0), (7, 3, 1, 5)])
_uv = me_cube_007.uv_layers.new(name='UVMap')
_uv.uv.foreach_set('vector', [0.6218, 0.0004883, 0.6218, 0.0387, 0.4069, 0.0387, 0.4069, 0.0004883, 0.3304, 0.01102, 0.3686, 0.01102, 0.3686, 0.226, 0.3304, 0.226, 0.9944, 0.5297, 0.9562, 0.5297, 0.9562, 0.3147, 0.9944, 0.3147, 0.9954, 0.9943, 0.9571, 0.9943, 0.9571, 0.7793, 0.9954, 0.7793, 0.3736, 0.2615, 0.3736, 0.04652, 0.5886, 0.04652, 0.5886, 0.2615])
me_cube_007.materials.append(mat_magic_tower)
me_cube_007.use_remesh_fix_poles = True
me_cube_007.use_remesh_preserve_attributes = False
me_cube_007.update()
me_cube_025 = bpy.data.meshes.new('Cube.025')
me_cube_025.from_pydata([(1.684, -2.587, 0.0003919), (2.048, -2.39, 0.0003919), (2.046, -2.472, 0.09477), (1.793, -2.57, 0.1096), (2.139, -2.562, 0.0003919), (2.099, -2.623, 0.0003919), (1.963, -2.569, 0.1516), (2.048, -2.522, 0.1158), (1.867, -1.094, 1.219), (1.607, -1.005, -1.49e-08), (1.573, -1.05, 1.555), (1.947, -0.5462, 1.173), (1.602, -0.4301, -1.49e-08), (1.723, -0.6203, 1.434), (2.113, -1.042, -1.49e-08), (2.008, -1.175, 0.89), (1.825, -1.217, -1.49e-08), (2.196, -0.5957, -1.49e-08), (2.252, -0.4593, 0.2938), (2.187, -0.8569, -1.49e-08), (1.85, -1.171, 0.6134), (1.468, -1.017, 0.4183), (1.504, -0.3224, 0.3856), (-0.8983, -2.086, 0.002981), (-0.9125, -1.988, 0.6702), (-1.141, -1.421, 0.002981), (-0.9571, -1.576, 1.035), (-0.4584, -1.849, 0.002981), (-0.5909, -1.785, 0.806), (-0.712, -1.379, 0.002981), (-0.615, -1.416, 1.046), (-1.21, -1.789, 0.002981), (-1.001, -1.73, 0.9457), (-0.5484, -1.574, 0.002981), (-0.5443, -1.637, 0.9259), (-2.246, -0.08653, 2.059), (-1.385, -0.8477, 1.043e-07), (-1.664, -0.7932, 2.223), (-2.478, -0.6533, 1.821), (-2.109, -0.9112, 1.863), (-2.558, -0.0267, 1.043e-07), (-2.266, 0.09143, 1.169), (-1.86, -0.04572, 1.043e-07), (-2.726, -0.4934, 1.043e-07), (-2.829, -0.3858, 0.3859), (-1.694, -0.2411, 0.8057), (-1.701, -1.296, 1.043e-07), (-1.999, -1.324, 0.2416), (-2.076, -1.168, 1.043e-07), (0.7867, -1.606, -0.00377), (1.079, -1.786, -0.00377), (0.994, -1.745, 0.1129), (0.7961, -1.665, 0.1117), (0.8354, -1.963, -0.00377), (0.7376, -1.916, -0.00377), (0.7732, -1.795, 0.128), (0.8685, -1.877, 0.1266), (2.289, -1.969, -0.00377), (2.236, -2.199, -0.00377), (2.252, -1.988, 0.07559), (2.067, -2.079, -0.00377), (2.076, -2.005, -0.00377), (2.169, -2.02, 0.0868), (2.15, -2.084, 0.08579), (2.198, -2.113, 0.08016), (2.24, -2.166, 0.03707), (2.249, -2.04, 0.07587), (-1.828, -1.985, -0.00377), (-1.826, -2.332, -0.003534), (-1.892, -2.018, 0.1357), (-2.218, -2.225, -0.00377), (-2.165, -1.972, -0.005646), (-2.032, -2.065, 0.1573), (-2.072, -2.235, 0.1536), (-1.959, -2.198, 0.1414), (-1.846, -2.276, 0.06777), (-1.898, -2.111, 0.1362), (-1.402, -2.239, -0.00377), (-1.499, -2.399, -0.003643), (-1.448, -2.243, 0.04238), (-1.649, -2.24, -0.00377), (-1.554, -2.139, -0.00478), (-1.52, -2.229, 0.06788), (-1.538, -2.264, 0.07204), (-1.488, -2.306, 0.05665), (1.525, -0.3554, 0.02849), (1.525, -0.2308, 0.1293), (1.525, 1.176, 0.02849), (1.525, 1.176, 0.1491), (2.237, -0.2741, 0.02849), (2.138, -0.1495, 0.2045), (2.355, 0.9728, 0.02849), (2.313, 0.9728, 0.1497)], [], [(0, 5, 6, 3), (1, 0, 3, 2), (6, 7, 2, 3), (4, 7, 6, 5), (4, 1, 2, 7), (21, 10, 13, 22), (18, 11, 8), (20, 8, 10), (13, 10, 8, 11), (14, 15, 16), (22, 13, 11, 18), (17, 18, 19), (16, 15, 8, 20), (9, 16, 20), (20, 10, 21), (19, 18, 8, 15, 14), (9, 21, 22, 12), (9, 20, 21), (12, 22, 18, 17), (31, 32, 26, 25), (25, 26, 30, 29), (33, 34, 28, 27), (34, 32, 24, 28), (30, 26, 32, 34), (27, 28, 24, 23), (29, 30, 34, 33), (23, 24, 32, 31), (48, 47, 39, 38, 44, 43), (44, 38, 35), (45, 35, 37), (39, 37, 35, 38), (40, 41, 42), (43, 44, 40), (36, 37, 39, 47, 46), (42, 41, 35, 45), (36, 42, 45), (36, 45, 37), (40, 44, 35, 41), (46, 47, 48), (49, 54, 55, 52), (50, 49, 52, 51), (55, 56, 51, 52), (53, 56, 55, 54), (53, 50, 51, 56), (57, 61, 62, 59), (60, 58, 65, 64, 63), (58, 57, 59, 66, 65), (60, 63, 62, 61), (64, 65, 66), (62, 63, 64, 66, 59), (67, 71, 72, 69), (70, 68, 75, 74, 73), (68, 67, 69, 76, 75), (70, 73, 72, 71), (74, 75, 76), (72, 73, 74, 76, 69), (77, 81, 82, 79), (80, 78, 84, 83), (78, 77, 79, 84), (80, 83, 82, 81), (82, 83, 84, 79), (85, 86, 88, 87), (87, 88, 92, 91), (91, 92, 90, 89), (89, 90, 86, 85), (92, 88, 86, 90)])
me_cube_025.polygons.foreach_set('use_smooth', [True] * 66)
_uv = me_cube_025.uv_layers.new(name='UVMap')
_uv.uv.foreach_set('vector', [0.04147, 0.8592, 0.04147, 0.8888, 0.02992, 0.8794, 0.03317, 0.8671, 0.1713, 0.8436, 0.1713, 0.8746, 0.1625, 0.8665, 0.163, 0.8457, 0.158, 0.854, 0.1607, 0.8466, 0.163, 0.8457, 0.1625, 0.8665, 0.09997, 0.9193, 0.1024, 0.9096, 0.1097, 0.9059, 0.1058, 0.9198, 0.1825, 0.8459, 0.1825, 0.86, 0.175, 0.8541, 0.1732, 0.8504, 0.9926, 0.03566, 0.9951, 0.1233, 0.9663, 0.1144, 0.9418, 0.03293, 0.07629, 0.9962, 0.007424, 0.9962, 0.0009778, 0.9565, 0.8965, 0.6149, 0.906, 0.6611, 0.8887, 0.6907, 0.3521, 0.9613, 0.3521, 0.998, 0.3231, 0.9916, 0.3332, 0.9484, 0.9114, 0.5659, 0.9114, 0.6338, 0.887, 0.5685, 0.9519, 0.1215, 0.9252, 0.2033, 0.911, 0.1801, 0.8995, 0.1096, 0.09738, 0.9859, 0.07629, 0.9962, 0.09619, 0.9665, 0.887, 0.5685, 0.9114, 0.6338, 0.906, 0.6611, 0.8965, 0.6149, 0.4245, 0.4421, 0.4054, 0.4346, 0.4245, 0.3903, 0.8965, 0.6149, 0.8887, 0.6907, 0.8685, 0.6062, 0.09619, 0.9665, 0.07629, 0.9962, 0.0009778, 0.9565, 0.02646, 0.9476, 0.09482, 0.9536, 0.9951, 0.00426, 0.9926, 0.03566, 0.9418, 0.03293, 0.9523, 0.003911, 0.8743, 0.5728, 0.8965, 0.6149, 0.8685, 0.6062, 0.9519, 0.0938, 0.9519, 0.1215, 0.8995, 0.1096, 0.9102, 0.09088, 0.386, 0.9932, 0.3999, 0.9213, 0.4116, 0.9162, 0.4116, 0.9973, 0.336, 0.3099, 0.336, 0.2323, 0.363, 0.229, 0.3669, 0.3048, 0.5546, 0.7258, 0.5428, 0.794, 0.5333, 0.7846, 0.5333, 0.7233, 0.4559, 0.2843, 0.4922, 0.2843, 0.4854, 0.3082, 0.4599, 0.2962, 0.4594, 0.265, 0.4878, 0.2722, 0.4922, 0.2843, 0.4559, 0.2843, 0.5286, 0.9338, 0.5286, 0.9943, 0.5009, 0.987, 0.4933, 0.9376, 0.5709, 0.7286, 0.559, 0.8049, 0.5428, 0.794, 0.5546, 0.7258, 0.3585, 0.9869, 0.3755, 0.9381, 0.3999, 0.9213, 0.386, 0.9932, 0.04872, 0.7502, 0.06869, 0.7381, 0.1936, 0.7801, 0.1872, 0.8067, 0.07168, 0.8265, 0.04243, 0.8143, 0.07168, 0.8265, 0.1872, 0.8067, 0.2049, 0.8464, 0.3467, 0.6826, 0.4495, 0.6681, 0.4556, 0.7306, 0.8088, 0.737, 0.8404, 0.7291, 0.8404, 0.8026, 0.7983, 0.7719, 0.387, 0.8129, 0.4693, 0.8536, 0.3802, 0.865, 0.04243, 0.8143, 0.07168, 0.8265, 0.04156, 0.8464, 0.8457, 0.2046, 0.8457, 0.3758, 0.8075, 0.3526, 0.7944, 0.2259, 0.8148, 0.2047, 0.2858, 0.6627, 0.3808, 0.6511, 0.4495, 0.6681, 0.3467, 0.6826, 0.2799, 0.7306, 0.2858, 0.6627, 0.3467, 0.6826, 0.2799, 0.7306, 0.3467, 0.6826, 0.4556, 0.7306, 0.387, 0.8129, 0.4256, 0.7923, 0.5393, 0.865, 0.4693, 0.8536, 0.8148, 0.2047, 0.7944, 0.2259, 0.7891, 0.2096, 0.02569, 0.8811, 0.02569, 0.903, 0.01561, 0.8945, 0.01684, 0.8854, 0.1663, 0.7466, 0.1663, 0.7673, 0.1558, 0.7655, 0.1566, 0.7508, 0.1384, 0.8537, 0.1354, 0.8451, 0.1479, 0.8401, 0.1479, 0.8554, 0.065, 0.6595, 0.07695, 0.656, 0.07769, 0.6625, 0.06521, 0.6668, 0.065, 0.6595, 0.06776, 0.6364, 0.07769, 0.6434, 0.07695, 0.656, 0.135, 0.9409, 0.135, 0.9565, 0.1281, 0.9501, 0.1291, 0.9437, 0.185, 0.8604, 0.185, 0.8729, 0.1809, 0.8734, 0.1769, 0.8702, 0.1765, 0.8664, 0.05368, 0.8405, 0.05368, 0.857, 0.04742, 0.8558, 0.04748, 0.8519, 0.05057, 0.8427, 0.006178, 0.5895, 0.005208, 0.5981, 0.0004883, 0.5964, 0.0004883, 0.5874, 0.3613, 0.509, 0.3651, 0.505, 0.365, 0.5144, 0.3591, 0.5157, 0.3578, 0.511, 0.3613, 0.509, 0.365, 0.5144, 0.3651, 0.5183, 0.01388, 0.8787, 0.01388, 0.903, 0.0005968, 0.8941, 0.003086, 0.8833, 0.1877, 0.7463, 0.1877, 0.7752, 0.1815, 0.7742, 0.1752, 0.7662, 0.1749, 0.7568, 0.1109, 0.9661, 0.1109, 0.9918, 0.09995, 0.9899, 0.09987, 0.9831, 0.1054, 0.9703, 0.07992, 0.6834, 0.06547, 0.6872, 0.06502, 0.6737, 0.07992, 0.6632, 0.2028, 0.8103, 0.2105, 0.8024, 0.2086, 0.8155, 0.1997, 0.821, 0.1942, 0.8095, 0.2028, 0.8103, 0.2086, 0.8155, 0.2105, 0.822, 0.1111, 0.9446, 0.1097, 0.9556, 0.1025, 0.9518, 0.1061, 0.947, 0.3654, 0.5284, 0.3654, 0.5459, 0.3594, 0.5381, 0.3581, 0.5332, 0.143, 0.7463, 0.143, 0.7612, 0.1392, 0.7589, 0.1388, 0.7529, 0.1046, 0.9647, 0.1008, 0.9536, 0.1025, 0.9518, 0.1097, 0.9556, 0.1334, 0.7569, 0.1335, 0.7538, 0.1388, 0.7529, 0.1392, 0.7589, 0.03507, 0.8627, 0.02778, 0.8536, 0.02778, 0.7532, 0.03665, 0.7535, 0.2046, 0.8054, 0.1955, 0.8044, 0.1953, 0.7485, 0.2046, 0.7464, 0.1247, 0.9984, 0.1151, 0.9984, 0.1127, 0.9155, 0.1273, 0.9057, 0.3738, 0.4202, 0.3583, 0.4142, 0.3645, 0.3643, 0.3738, 0.3623, 0.9136, 0.5504, 0.9704, 0.5362, 0.9704, 0.6405, 0.9274, 0.6334])
me_cube_025.materials.append(mat_magic_tower)
me_cube_025.use_remesh_fix_poles = True
me_cube_025.use_remesh_preserve_attributes = False
me_cube_025.update()
me_cube_019 = bpy.data.meshes.new('Cube.019')
me_cube_019.from_pydata([(1.447, -2.226, 1.417), (1.366, -1.352, 1.49e-08), (1.438, -1.474, 1.422), (2.006, -2.135, 1.336), (2.006, -1.222, 1.49e-08), (1.925, -1.514, 1.332), (1.503, -2.412, 1.49e-08), (1.252, -2.308, 0.9306), (1.078, -1.973, 1.49e-08), (2.006, -2.19, 1.49e-08), (2.006, -2.321, 0.3072), (1.196, -1.719, 0.6413), (0.8244, 2.132, 1.658), (0.9224, 1.771, 1.49e-08), (0.9987, 1.767, 2.115), (0.1468, 1.804, 1.595), (0.2793, 1.327, 1.49e-08), (0.4013, 1.608, 1.95), (0.5778, 2.369, 1.49e-08), (0.8086, 2.353, 1.211), (0.9956, 2.179, 1.49e-08), (0.01279, 2.122, 1.49e-08), (-0.1837, 2.081, 0.3996), (0.3135, 2.311, 1.49e-08), (0.9241, 2.171, 0.8343), (1.042, 1.623, 0.569), (0.2326, 1.134, 0.5245), (-1.984, -1.878, 0.004709), (-1.926, -1.753, 1.335), (-1.706, -1.135, 0.004709), (-1.611, -1.384, 1.664), (-1.289, -2.137, 0.004709), (-1.321, -1.98, 1.24), (-1.011, -1.395, 0.004709), (-1.144, -1.558, 1.564), (-1.907, -1.456, 0.004709), (-1.863, -1.503, 1.499), (-1.07, -1.769, 0.004709), (-1.135, -1.776, 1.478), (-1.999, -1.802, 0.4468), (-1.767, -1.183, 0.5764), (-1.058, -1.536, 1.299), (-1.341, -2.052, 0.9063), (-1.069, -1.77, 1.152), (-1.943, -1.443, 0.5116), (1.453, -0.03999, 2.186), (1.371, 0.9703, 0.1329), (1.515, 0.7652, 2.348), (1.946, 0.1785, 1.952), (1.792, 0.6922, 1.994), (1.614, -0.2689, 0.1541), (1.356, -0.165, 1.308), (1.182, 0.1703, 0.1541), (2.006, -0.0749, 0.1541), (2.006, -0.2066, 0.5351), (1.196, 0.3958, 0.9495), (1.846, 1.062, 0.1329), (1.974, 1.022, 0.3926), (2.006, 0.7516, 0.1329)], [], [(1, 2, 5, 4), (10, 3, 0), (11, 0, 2), (5, 2, 0, 3), (6, 7, 8), (4, 5, 3, 10, 9), (9, 10, 6), (8, 7, 0, 11), (1, 8, 11), (1, 11, 2), (6, 10, 0, 7), (25, 14, 17, 26), (22, 15, 12), (24, 12, 14), (17, 14, 12, 15), (18, 19, 20), (26, 17, 15, 22), (21, 22, 23), (20, 19, 12, 24), (13, 20, 24), (24, 14, 25), (23, 22, 12, 19, 18), (13, 25, 26, 16), (13, 24, 25), (16, 26, 22, 21), (44, 36, 30, 40), (40, 30, 34, 41), (43, 38, 32, 42), (42, 32, 28, 39), (38, 36, 28, 32), (34, 30, 36, 38), (41, 34, 38, 43), (39, 28, 36, 44), (27, 39, 44, 35), (33, 41, 43, 37), (31, 42, 39, 27), (37, 43, 42, 31), (29, 40, 41, 33), (35, 44, 40, 29), (58, 57, 49, 48, 54, 53), (54, 48, 45), (55, 45, 47), (49, 47, 45, 48), (50, 51, 52), (53, 54, 50), (46, 47, 49, 57, 56), (52, 51, 45, 55), (46, 52, 55), (46, 55, 47), (50, 54, 45, 51), (56, 57, 58)])
me_cube_019.polygons.foreach_set('use_smooth', [True] * 51)
_uv = me_cube_019.uv_layers.new(name='UVMap')
_uv.uv.foreach_set('vector', [0.5888, 0.6196, 0.6037, 0.5128, 0.6381, 0.5208, 0.6381, 0.6245, 0.2176, 0.9578, 0.1412, 0.9599, 0.1355, 0.9185, 0.3013, 0.8959, 0.2474, 0.9464, 0.2385, 0.8908, 0.7086, 0.9479, 0.7445, 0.9447, 0.7445, 0.9992, 0.7035, 0.9929, 0.3576, 0.9464, 0.2858, 0.9435, 0.3533, 0.9055, 0.9826, 0.753, 0.9025, 0.8121, 0.8682, 0.7819, 0.908, 0.7177, 0.93, 0.7073, 0.2387, 0.9599, 0.2176, 0.9578, 0.2401, 0.9206, 0.3533, 0.9055, 0.2858, 0.9435, 0.2474, 0.9464, 0.3013, 0.8959, 0.3459, 0.8654, 0.3533, 0.9055, 0.3013, 0.8959, 0.5888, 0.6196, 0.5753, 0.5651, 0.6037, 0.5128, 0.2401, 0.9206, 0.2176, 0.9578, 0.1355, 0.9185, 0.1713, 0.9036, 0.06566, 0.6398, 0.04621, 0.7548, 0.002451, 0.735, 0.0004907, 0.6231, 0.4463, 0.7809, 0.4697, 0.6874, 0.5259, 0.6877, 0.8676, 0.07309, 0.8965, 0.0191, 0.9367, 0.002759, 0.4861, 0.6577, 0.5336, 0.6477, 0.5259, 0.6877, 0.4697, 0.6874, 0.5063, 0.8149, 0.5272, 0.7246, 0.5336, 0.8115, 0.1029, 0.8334, 0.1972, 0.8931, 0.1658, 0.9036, 0.07204, 0.9036, 0.4601, 0.8111, 0.4463, 0.7809, 0.4858, 0.8141, 0.8402, 0.1284, 0.8672, 0.04126, 0.8965, 0.0191, 0.8676, 0.07309, 0.8664, 0.1403, 0.8402, 0.1284, 0.8676, 0.07309, 0.8676, 0.07309, 0.9367, 0.002759, 0.8957, 0.1092, 0.4858, 0.8141, 0.4463, 0.7809, 0.5259, 0.6877, 0.5272, 0.7246, 0.5063, 0.8149, 0.06566, 0.5984, 0.06566, 0.6398, 0.0004907, 0.6231, 0.01272, 0.5871, 0.8664, 0.1403, 0.8676, 0.07309, 0.8957, 0.1092, 0.06221, 0.835, 0.1029, 0.8334, 0.07204, 0.9036, 0.04454, 0.8948, 0.4623, 0.8612, 0.5409, 0.8712, 0.5516, 0.894, 0.4627, 0.8802, 0.4627, 0.8802, 0.5516, 0.894, 0.5465, 0.9266, 0.5253, 0.9324, 0.722, 0.9408, 0.6959, 0.9355, 0.7165, 0.9175, 0.7438, 0.9147, 0.7438, 0.9147, 0.7165, 0.9175, 0.7056, 0.8734, 0.7769, 0.867, 0.3179, 0.6537, 0.3178, 0.5914, 0.3387, 0.597, 0.3387, 0.6503, 0.3015, 0.6452, 0.3015, 0.6035, 0.3178, 0.5914, 0.3179, 0.6537, 0.3738, 0.9154, 0.375, 0.9356, 0.3585, 0.931, 0.3559, 0.9065, 0.5549, 0.5195, 0.5517, 0.4518, 0.5678, 0.4374, 0.5797, 0.512, 0.5517, 0.5534, 0.5549, 0.5195, 0.5797, 0.512, 0.5811, 0.5503, 0.375, 0.8189, 0.3738, 0.9154, 0.3559, 0.9065, 0.3485, 0.8222, 0.8169, 0.9175, 0.7438, 0.9147, 0.7769, 0.867, 0.813, 0.867, 0.8137, 0.9408, 0.722, 0.9408, 0.7438, 0.9147, 0.8169, 0.9175, 0.4169, 0.8831, 0.4627, 0.8802, 0.5253, 0.9324, 0.4211, 0.9324, 0.4227, 0.8613, 0.4623, 0.8612, 0.4627, 0.8802, 0.4169, 0.8831, 0.926, 0.3001, 0.9491, 0.3153, 0.9501, 0.4349, 0.9112, 0.4386, 0.8639, 0.343, 0.868, 0.3139, 0.8994, 0.1834, 0.9013, 0.2907, 0.8624, 0.3071, 0.7915, 0.6661, 0.7644, 0.5673, 0.8241, 0.56, 0.4105, 0.739, 0.4379, 0.7325, 0.4379, 0.7956, 0.397, 0.7783, 0.7279, 0.7197, 0.7498, 0.634, 0.7686, 0.7254, 0.9013, 0.1567, 0.8994, 0.1834, 0.87, 0.1558, 0.5195, 0.3567, 0.5195, 0.5232, 0.4998, 0.5002, 0.4756, 0.3792, 0.4833, 0.3586, 0.7686, 0.7254, 0.7498, 0.634, 0.7644, 0.5673, 0.7915, 0.6661, 0.8241, 0.7312, 0.7686, 0.7254, 0.7915, 0.6661, 0.8241, 0.7312, 0.7915, 0.6661, 0.8241, 0.56, 0.87, 0.1558, 0.8994, 0.1834, 0.8624, 0.3071, 0.8532, 0.2418, 0.9501, 0.2964, 0.9491, 0.3153, 0.926, 0.3001])
me_cube_019.materials.append(mat_magic_tower)
me_cube_019.use_remesh_fix_poles = True
me_cube_019.use_remesh_preserve_attributes = False
me_cube_019.update()
me_cube_020 = bpy.data.meshes.new('Cube.020')
me_cube_020.from_pydata([(1.676, 1.209, 2.272), (1.061, 2.01, 2.98e-08), (1.257, 1.925, 2.121), (1.987, 1.659, 2.138), (1.575, 2.002, 2.101), (1.667, 1.049, 1.154), (1.338, 1.236, 2.98e-08), (2.163, 1.479, 2.98e-08), (2.179, 1.336, 1.527), (1.934, 1.099, 2.98e-08), (1.227, 1.433, 0.7954), (1.409, 2.346, 2.98e-08), (1.988, 2.438, 0.9851), (1.713, 2.172, 2.98e-08)], [], [(12, 4, 3, 8), (8, 3, 0), (10, 0, 2), (4, 2, 0, 3), (9, 5, 6), (7, 8, 9), (1, 2, 4, 12, 11), (6, 5, 0, 10), (1, 6, 10), (1, 10, 2), (9, 8, 0, 5), (11, 12, 13), (13, 12, 8, 7)])
me_cube_020.polygons.foreach_set('use_smooth', [True] * 13)
_uv = me_cube_020.uv_layers.new(name='UVMap')
_uv.uv.foreach_set('vector', [0.6154, 0.6244, 0.7039, 0.6585, 0.7017, 0.6901, 0.6515, 0.7141, 0.6515, 0.7141, 0.7017, 0.6901, 0.7133, 0.7215, 0.1563, 0.7035, 0.2691, 0.6859, 0.2532, 0.7445, 0.06762, 0.6898, 0.09114, 0.6841, 0.09114, 0.743, 0.0535, 0.7255, 0.8319, 0.7211, 0.863, 0.6385, 0.8721, 0.7241, 0.5342, 0.6951, 0.6515, 0.7141, 0.5349, 0.7215, 0.8713, 0.8653, 0.7108, 0.8653, 0.7102, 0.8404, 0.795, 0.7947, 0.8725, 0.833, 0.09847, 0.6836, 0.1865, 0.6694, 0.2691, 0.6859, 0.1563, 0.7035, 0.09438, 0.7445, 0.09847, 0.6836, 0.1563, 0.7035, 0.09438, 0.7445, 0.1563, 0.7035, 0.2532, 0.7445, 0.8306, 0.7205, 0.8257, 0.6035, 0.8721, 0.5545, 0.863, 0.6385, 0.8725, 0.833, 0.795, 0.7947, 0.8671, 0.8143, 0.5409, 0.6364, 0.6154, 0.6244, 0.6515, 0.7141, 0.5342, 0.6951])
me_cube_020.materials.append(mat_magic_tower)
me_cube_020.use_remesh_fix_poles = True
me_cube_020.use_remesh_preserve_attributes = False
me_cube_020.update()
me_cube_012 = bpy.data.meshes.new('Cube.012')
me_cube_012.from_pydata([(-1.035, -0.844, -0.7351), (-0.9255, -0.8187, 0.4298), (-1.035, -0.3785, -0.7351), (-0.8833, -0.3699, 0.4298), (-0.00264, -0.844, -0.7351), (-0.005531, -0.8408, 0.3101), (-0.00264, -0.3785, -0.7351), (-0.1886, -0.3785, 0.2936), (-0.2469, -0.3686, -0.6848), (0.1063, -0.2264, 0.4251), (-0.2469, 0.4139, -0.6848), (0.07629, 0.32, 0.5049), (0.5564, -0.3686, -0.6848), (0.6093, -0.3686, 0.4251), (0.5564, 0.4139, -0.6848), (0.49, 0.3684, 0.5049), (-0.04588, 0.3563, -0.1123), (0.028, 0.4158, 0.6513), (-0.04588, 0.8044, -0.1123), (0.03401, 0.758, 0.8061), (0.5736, 0.3563, -0.1123), (0.5327, 0.4158, 0.6513), (0.5736, 0.8044, -0.1123), (0.5267, 0.758, 0.6966)], [], [(0, 1, 3, 2), (2, 3, 7, 6), (6, 7, 5, 4), (4, 5, 1, 0), (7, 3, 1, 5), (8, 9, 11, 10), (14, 15, 13, 12), (12, 13, 9, 8), (15, 11, 9, 13), (18, 19, 23, 22), (22, 23, 21, 20), (20, 21, 17, 16), (23, 19, 17, 21)])
_uv = me_cube_012.uv_layers.new(name='UVMap')
_uv.uv.foreach_set('vector', [0.1065, 0.5939, 0.1166, 0.6781, 0.0843, 0.6831, 0.07312, 0.5987, 0.2985, 0.5999, 0.2771, 0.6823, 0.2283, 0.6662, 0.2243, 0.5905, 0.2209, 0.5913, 0.2249, 0.667, 0.1889, 0.6677, 0.1871, 0.592, 0.1839, 0.592, 0.1856, 0.6677, 0.1192, 0.6781, 0.1091, 0.5939, 0.9567, 0.6993, 0.914, 0.6708, 0.93, 0.6422, 0.9864, 0.6788, 0.64, 0.717, 0.6378, 0.8021, 0.5987, 0.8108, 0.5836, 0.7225, 0.7636, 0.7298, 0.7535, 0.8157, 0.7001, 0.8051, 0.7071, 0.7249, 0.7013, 0.7254, 0.6943, 0.8056, 0.6568, 0.8006, 0.6438, 0.7165, 0.3817, 0.8665, 0.4119, 0.8652, 0.4161, 0.905, 0.3817, 0.921, 0.9454, 0.8644, 0.9392, 0.931, 0.9036, 0.9229, 0.9005, 0.8641, 0.8977, 0.8641, 0.9008, 0.9229, 0.8758, 0.9223, 0.8654, 0.8677, 0.863, 0.8677, 0.8733, 0.9223, 0.8378, 0.931, 0.8194, 0.8784, 0.128, 0.9978, 0.128, 0.9612, 0.1552, 0.9632, 0.153, 0.9997])
me_cube_012.materials.append(mat_magic_tower)
me_cube_012.use_remesh_fix_poles = True
me_cube_012.use_remesh_preserve_attributes = False
me_cube_012.update()
me_cube_043 = bpy.data.meshes.new('Cube.043')
me_cube_043.from_pydata([(-0.3847, -0.2203, -1.384), (-0.3847, -0.2203, -0.5514), (-0.5463, 0.1767, -1.46), (-0.5463, 0.1767, -0.3898), (0.3847, -0.2203, -1.384), (0.3847, -0.2203, -0.5514), (0.5463, 0.1767, -1.46), (0.5463, 0.1767, -0.3898), (0.0, 0.1767, -1.909), (0.0, 0.1767, -0.3898), (0.0, -0.2203, -1.82), (0.0, -0.2203, -0.4588), (-0.5463, -0.1767, -1.46), (-0.5463, -0.1767, -0.3898), (0.5463, -0.1767, -0.3898), (0.5463, -0.1767, -1.46), (0.0, -0.1767, -1.909), (0.0, -0.1767, -0.3898), (-0.4773, -0.2203, -1.427), (-0.4773, -0.2203, -0.4588), (0.4773, -0.2203, -0.4588), (0.4773, -0.2203, -1.427), (0.0, -0.2203, -1.7), (0.0, -0.2203, -0.5514), (-0.4901, -0.1767, -1.433), (-0.4901, -0.1767, -0.446), (0.4901, -0.1767, -0.446), (0.4901, -0.1767, -1.433), (0.0, -0.1767, -1.836), (0.0, -0.1767, -0.446), (-0.3719, -0.1767, -1.378), (-0.3719, -0.1767, -0.5642), (0.3719, -0.1767, -0.5642), (0.3719, -0.1767, -1.378), (0.0, -0.1767, -1.683), (0.0, -0.1767, -0.5642)], [], [(21, 4, 22, 10), (29, 17, 13, 25), (23, 5, 20, 11), (24, 12, 16, 28), (29, 25, 19, 11), (20, 5, 4, 21), (15, 16, 8, 6), (23, 11, 19, 1), (3, 13, 17, 9), (14, 15, 6, 7), (5, 32, 33, 4), (9, 17, 14, 7), (16, 15, 27, 28), (24, 28, 10, 18), (18, 19, 25, 24), (30, 0, 22, 34), (26, 29, 11, 20), (1, 31, 35, 23), (0, 18, 10, 22), (20, 21, 27, 26), (26, 27, 15, 14), (28, 27, 21, 10), (31, 1, 0, 30), (8, 16, 12, 2), (35, 34, 33, 32), (22, 4, 33, 34), (1, 19, 18, 0), (34, 35, 31, 30), (5, 23, 35, 32), (14, 17, 29, 26), (13, 3, 2, 12), (24, 25, 13, 12)])
me_cube_043.polygons.foreach_set('use_smooth', [True] * 32)
_uv = me_cube_043.uv_layers.new(name='UVMap')
_uv.uv.foreach_set('vector', [0.9211, 0.9995, 0.9179, 0.9928, 0.9408, 0.9649, 0.9495, 0.9649, 0.5574, 0.9186, 0.5533, 0.9186, 0.5533, 0.879, 0.5574, 0.8831, 0.8576, 0.9649, 0.8576, 0.9928, 0.8509, 0.9995, 0.8509, 0.9649, 0.6289, 0.8831, 0.6309, 0.879, 0.6634, 0.9186, 0.6581, 0.9186, 0.671, 0.3035, 0.671, 0.268, 0.6743, 0.2689, 0.6743, 0.3035, 0.8509, 0.9995, 0.8576, 0.9928, 0.9179, 0.9928, 0.9211, 0.9995, 0.04816, 0.05252, 0.04816, 0.001263, 0.07377, 0.001263, 0.07377, 0.05252, 0.8576, 0.9649, 0.8509, 0.9649, 0.8509, 0.9303, 0.8576, 0.937, 0.07377, 0.2132, 0.04816, 0.2132, 0.04816, 0.1736, 0.07377, 0.1736, 0.04816, 0.1301, 0.04816, 0.05252, 0.07377, 0.05252, 0.07377, 0.1301, 0.7174, 0.203, 0.7199, 0.2053, 0.6921, 0.2573, 0.689, 0.2562, 0.07377, 0.1736, 0.04816, 0.1736, 0.04816, 0.134, 0.07377, 0.134, 0.6634, 0.9186, 0.6309, 0.9582, 0.6289, 0.9541, 0.6581, 0.9186, 0.7091, 0.2015, 0.7425, 0.1699, 0.7442, 0.1728, 0.7117, 0.2036, 0.7117, 0.2036, 0.6751, 0.2635, 0.6718, 0.2626, 0.7091, 0.2015, 0.6921, 0.3253, 0.689, 0.3265, 0.6808, 0.2913, 0.6842, 0.2913, 0.671, 0.339, 0.671, 0.3035, 0.6743, 0.3035, 0.6743, 0.3381, 0.7174, 0.3797, 0.7199, 0.3773, 0.7431, 0.391, 0.7415, 0.3938, 0.9179, 0.937, 0.9211, 0.9303, 0.9495, 0.9649, 0.9408, 0.9649, 0.6786, 0.3428, 0.7152, 0.4027, 0.7126, 0.4048, 0.6753, 0.3437, 0.5574, 0.9541, 0.6289, 0.9541, 0.6309, 0.9582, 0.5533, 0.9582, 0.746, 0.4364, 0.7126, 0.4048, 0.7152, 0.4027, 0.7477, 0.4335, 0.7199, 0.3773, 0.7174, 0.3797, 0.689, 0.3265, 0.6921, 0.3253, 0.07377, 0.3451, 0.04816, 0.3451, 0.04816, 0.2938, 0.07377, 0.2938, 0.4133, 0.9611, 0.4944, 0.9611, 0.4722, 0.988, 0.4133, 0.988, 0.6808, 0.2913, 0.689, 0.2562, 0.6921, 0.2573, 0.6842, 0.2913, 0.8576, 0.937, 0.8509, 0.9303, 0.9211, 0.9303, 0.9179, 0.937, 0.4944, 0.9611, 0.4133, 0.9611, 0.4133, 0.9341, 0.4722, 0.9341, 0.7174, 0.203, 0.7415, 0.1889, 0.7431, 0.1917, 0.7199, 0.2053, 0.5533, 0.9582, 0.5533, 0.9186, 0.5574, 0.9186, 0.5574, 0.9541, 0.04816, 0.2163, 0.07377, 0.2163, 0.07377, 0.2938, 0.04816, 0.2938, 0.6289, 0.8831, 0.5574, 0.8831, 0.5533, 0.879, 0.6309, 0.879])
me_cube_043.materials.append(mat_magic_tower)
me_cube_043.use_remesh_fix_poles = True
me_cube_043.use_remesh_preserve_attributes = False
me_cube_043.update()
me_cube_199 = bpy.data.meshes.new('Cube.199')
me_cube_199.from_pydata([(-0.3847, -0.2203, -1.384), (-0.3847, -0.2203, -0.5514), (-0.5463, 0.1767, -1.46), (-0.5463, 0.1767, -0.3898), (0.3847, -0.2203, -1.384), (0.3847, -0.2203, -0.5514), (0.5463, 0.1767, -1.46), (0.5463, 0.1767, -0.3898), (0.0, 0.1767, -1.909), (0.0, 0.1767, -0.3898), (0.0, -0.2203, -1.82), (0.0, -0.2203, -0.4588), (-0.5463, -0.1767, -1.46), (-0.5463, -0.1767, -0.3898), (0.5463, -0.1767, -0.3898), (0.5463, -0.1767, -1.46), (0.0, -0.1767, -1.909), (0.0, -0.1767, -0.3898), (-0.4773, -0.2203, -1.427), (-0.4773, -0.2203, -0.4588), (0.4773, -0.2203, -0.4588), (0.4773, -0.2203, -1.427), (0.0, -0.2203, -1.7), (0.0, -0.2203, -0.5514), (-0.4901, -0.1767, -1.433), (-0.4901, -0.1767, -0.446), (0.4901, -0.1767, -0.446), (0.4901, -0.1767, -1.433), (0.0, -0.1767, -1.836), (0.0, -0.1767, -0.446), (-0.3719, -0.1767, -1.378), (-0.3719, -0.1767, -0.5642), (0.3719, -0.1767, -0.5642), (0.3719, -0.1767, -1.378), (0.0, -0.1767, -1.683), (0.0, -0.1767, -0.5642)], [], [(21, 4, 22, 10), (29, 17, 13, 25), (23, 5, 20, 11), (24, 12, 16, 28), (29, 25, 19, 11), (20, 5, 4, 21), (15, 16, 8, 6), (23, 11, 19, 1), (3, 13, 17, 9), (14, 15, 6, 7), (5, 32, 33, 4), (9, 17, 14, 7), (16, 15, 27, 28), (24, 28, 10, 18), (18, 19, 25, 24), (30, 0, 22, 34), (26, 29, 11, 20), (1, 31, 35, 23), (0, 18, 10, 22), (20, 21, 27, 26), (26, 27, 15, 14), (28, 27, 21, 10), (31, 1, 0, 30), (8, 16, 12, 2), (35, 34, 33, 32), (22, 4, 33, 34), (1, 19, 18, 0), (34, 35, 31, 30), (5, 23, 35, 32), (14, 17, 29, 26), (13, 3, 2, 12), (24, 25, 13, 12)])
me_cube_199.polygons.foreach_set('use_smooth', [True] * 32)
_uv = me_cube_199.uv_layers.new(name='UVMap')
_uv.uv.foreach_set('vector', [1.921, 0.9989, 1.918, 0.9922, 1.941, 0.9643, 1.95, 0.9643, 1.557, 0.918, 1.553, 0.918, 1.553, 0.8784, 1.557, 0.8825, 1.858, 0.9643, 1.858, 0.9922, 1.851, 0.9989, 1.851, 0.9643, 1.629, 0.8825, 1.631, 0.8784, 1.663, 0.918, 1.658, 0.918, 1.671, 0.3029, 1.671, 0.2674, 1.674, 0.2683, 1.674, 0.3029, 1.851, 0.9989, 1.858, 0.9922, 1.918, 0.9922, 1.921, 0.9989, 1.048, 0.0519, 1.048, 0.0006482, 1.074, 0.0006482, 1.074, 0.0519, 1.858, 0.9643, 1.851, 0.9643, 1.851, 0.9297, 1.858, 0.9364, 1.074, 0.2125, 1.048, 0.2125, 1.048, 0.1729, 1.074, 0.1729, 1.048, 0.1295, 1.048, 0.0519, 1.074, 0.0519, 1.074, 0.1295, 1.717, 0.2024, 1.72, 0.2047, 1.692, 0.2567, 1.689, 0.2555, 1.074, 0.1729, 1.048, 0.1729, 1.048, 0.1333, 1.074, 0.1333, 1.663, 0.918, 1.631, 0.9576, 1.629, 0.9535, 1.658, 0.918, 1.709, 0.2009, 1.742, 0.1693, 1.744, 0.1722, 1.712, 0.203, 1.712, 0.203, 1.675, 0.2629, 1.672, 0.262, 1.709, 0.2009, 1.692, 0.3247, 1.689, 0.3259, 1.681, 0.2907, 1.684, 0.2907, 1.671, 0.3384, 1.671, 0.3029, 1.674, 0.3029, 1.674, 0.3375, 1.717, 0.3791, 1.72, 0.3767, 1.743, 0.3903, 1.741, 0.3932, 1.918, 0.9364, 1.921, 0.9297, 1.95, 0.9643, 1.941, 0.9643, 1.679, 0.3422, 1.715, 0.4021, 1.713, 0.4042, 1.675, 0.3431, 1.557, 0.9535, 1.629, 0.9535, 1.631, 0.9576, 1.553, 0.9576, 1.746, 0.4358, 1.713, 0.4042, 1.715, 0.4021, 1.748, 0.4329, 1.72, 0.3767, 1.717, 0.3791, 1.689, 0.3259, 1.692, 0.3247, 1.074, 0.3445, 1.048, 0.3445, 1.048, 0.2932, 1.074, 0.2932, 1.413, 0.9605, 1.494, 0.9605, 1.472, 0.9874, 1.413, 0.9874, 1.681, 0.2907, 1.689, 0.2555, 1.692, 0.2567, 1.684, 0.2907, 1.858, 0.9364, 1.851, 0.9297, 1.921, 0.9297, 1.918, 0.9364, 1.494, 0.9605, 1.413, 0.9605, 1.413, 0.9335, 1.472, 0.9335, 1.717, 0.2024, 1.741, 0.1882, 1.743, 0.1911, 1.72, 0.2047, 1.553, 0.9576, 1.553, 0.918, 1.557, 0.918, 1.557, 0.9535, 1.048, 0.2156, 1.074, 0.2156, 1.074, 0.2932, 1.048, 0.2932, 1.629, 0.8825, 1.557, 0.8825, 1.553, 0.8784, 1.631, 0.8784])
me_cube_199.materials.append(mat_magic_tower)
me_cube_199.use_remesh_fix_poles = True
me_cube_199.use_remesh_preserve_attributes = False
me_cube_199.update()
me_cube_200 = bpy.data.meshes.new('Cube.200')
me_cube_200.from_pydata([(-0.3847, -0.2203, -1.384), (-0.3847, -0.2203, -0.5514), (-0.5463, 0.1767, -1.46), (-0.5463, 0.1767, -0.3898), (0.3847, -0.2203, -1.384), (0.3847, -0.2203, -0.5514), (0.5463, 0.1767, -1.46), (0.5463, 0.1767, -0.3898), (0.0, 0.1767, -1.909), (0.0, 0.1767, -0.3898), (0.0, -0.2203, -1.82), (0.0, -0.2203, -0.4588), (-0.5463, -0.1767, -1.46), (-0.5463, -0.1767, -0.3898), (0.5463, -0.1767, -0.3898), (0.5463, -0.1767, -1.46), (0.0, -0.1767, -1.909), (0.0, -0.1767, -0.3898), (-0.4773, -0.2203, -1.427), (-0.4773, -0.2203, -0.4588), (0.4773, -0.2203, -0.4588), (0.4773, -0.2203, -1.427), (0.0, -0.2203, -1.7), (0.0, -0.2203, -0.5514), (-0.4901, -0.1767, -1.433), (-0.4901, -0.1767, -0.446), (0.4901, -0.1767, -0.446), (0.4901, -0.1767, -1.433), (0.0, -0.1767, -1.836), (0.0, -0.1767, -0.446), (-0.3719, -0.1767, -1.378), (-0.3719, -0.1767, -0.5642), (0.3719, -0.1767, -0.5642), (0.3719, -0.1767, -1.378), (0.0, -0.1767, -1.683), (0.0, -0.1767, -0.5642)], [], [(21, 4, 22, 10), (29, 17, 13, 25), (23, 5, 20, 11), (24, 12, 16, 28), (29, 25, 19, 11), (20, 5, 4, 21), (15, 16, 8, 6), (23, 11, 19, 1), (3, 13, 17, 9), (14, 15, 6, 7), (5, 32, 33, 4), (9, 17, 14, 7), (16, 15, 27, 28), (24, 28, 10, 18), (18, 19, 25, 24), (30, 0, 22, 34), (26, 29, 11, 20), (1, 31, 35, 23), (0, 18, 10, 22), (20, 21, 27, 26), (26, 27, 15, 14), (28, 27, 21, 10), (31, 1, 0, 30), (8, 16, 12, 2), (35, 34, 33, 32), (22, 4, 33, 34), (1, 19, 18, 0), (34, 35, 31, 30), (5, 23, 35, 32), (14, 17, 29, 26), (13, 3, 2, 12), (24, 25, 13, 12), (3, 9, 7, 6, 8, 2)])
me_cube_200.polygons.foreach_set('use_smooth', [True] * 33)
_uv = me_cube_200.uv_layers.new(name='UVMap')
_uv.uv.foreach_set('vector', [1.921, 0.9989, 1.918, 0.9922, 1.941, 0.9643, 1.95, 0.9643, 1.557, 0.918, 1.553, 0.918, 1.553, 0.8784, 1.557, 0.8825, 1.858, 0.9643, 1.858, 0.9922, 1.851, 0.9989, 1.851, 0.9643, 1.629, 0.8825, 1.631, 0.8784, 1.663, 0.918, 1.658, 0.918, 1.671, 0.3029, 1.671, 0.2674, 1.674, 0.2683, 1.674, 0.3029, 1.851, 0.9989, 1.858, 0.9922, 1.918, 0.9922, 1.921, 0.9989, 1.048, 0.0519, 1.048, 0.0006482, 1.074, 0.0006482, 1.074, 0.0519, 1.858, 0.9643, 1.851, 0.9643, 1.851, 0.9297, 1.858, 0.9364, 1.074, 0.2125, 1.048, 0.2125, 1.048, 0.1729, 1.074, 0.1729, 1.048, 0.1295, 1.048, 0.0519, 1.074, 0.0519, 1.074, 0.1295, 1.717, 0.2024, 1.72, 0.2047, 1.692, 0.2567, 1.689, 0.2555, 1.074, 0.1729, 1.048, 0.1729, 1.048, 0.1333, 1.074, 0.1333, 1.663, 0.918, 1.631, 0.9576, 1.629, 0.9535, 1.658, 0.918, 1.709, 0.2009, 1.742, 0.1693, 1.744, 0.1722, 1.712, 0.203, 1.712, 0.203, 1.675, 0.2629, 1.672, 0.262, 1.709, 0.2009, 1.692, 0.3247, 1.689, 0.3259, 1.681, 0.2907, 1.684, 0.2907, 1.671, 0.3384, 1.671, 0.3029, 1.674, 0.3029, 1.674, 0.3375, 1.717, 0.3791, 1.72, 0.3767, 1.743, 0.3903, 1.741, 0.3932, 1.918, 0.9364, 1.921, 0.9297, 1.95, 0.9643, 1.941, 0.9643, 1.679, 0.3422, 1.715, 0.4021, 1.713, 0.4042, 1.675, 0.3431, 1.557, 0.9535, 1.629, 0.9535, 1.631, 0.9576, 1.553, 0.9576, 1.746, 0.4358, 1.713, 0.4042, 1.715, 0.4021, 1.748, 0.4329, 1.72, 0.3767, 1.717, 0.3791, 1.689, 0.3259, 1.692, 0.3247, 1.074, 0.3445, 1.048, 0.3445, 1.048, 0.2932, 1.074, 0.2932, 1.413, 0.9605, 1.494, 0.9605, 1.472, 0.9874, 1.413, 0.9874, 1.681, 0.2907, 1.689, 0.2555, 1.692, 0.2567, 1.684, 0.2907, 1.858, 0.9364, 1.851, 0.9297, 1.921, 0.9297, 1.918, 0.9364, 1.494, 0.9605, 1.413, 0.9605, 1.413, 0.9335, 1.472, 0.9335, 1.717, 0.2024, 1.741, 0.1882, 1.743, 0.1911, 1.72, 0.2047, 1.553, 0.9576, 1.553, 0.918, 1.557, 0.918, 1.557, 0.9535, 1.048, 0.2156, 1.074, 0.2156, 1.074, 0.2932, 1.048, 0.2932, 1.629, 0.8825, 1.557, 0.8825, 1.553, 0.8784, 1.631, 0.8784, 1.553, 0.8994, 1.553, 0.9296, 1.553, 0.9597, 1.612, 0.9597, 1.637, 0.9296, 1.612, 0.8994])
me_cube_200.materials.append(mat_magic_tower)
me_cube_200.use_remesh_fix_poles = True
me_cube_200.use_remesh_preserve_attributes = False
me_cube_200.update()
me_cube_006 = bpy.data.meshes.new('Cube.006')
me_cube_006.from_pydata([(-0.3847, -0.2203, -1.384), (-0.5463, 0.1767, -1.46), (0.3847, -0.2203, -1.384), (0.3847, -0.2203, -0.5514), (0.5463, 0.1767, -1.46), (0.5463, 0.1767, -0.3898), (0.0, 0.1767, -1.909), (0.0, -0.2203, -1.82), (-0.5463, -0.1767, -1.46), (0.5463, -0.1767, -0.3898), (0.5463, -0.1767, -1.46), (0.0, -0.1767, -1.909), (-0.4773, -0.2203, -1.427), (0.4773, -0.2203, -0.4588), (0.4773, -0.2203, -1.427), (0.0, -0.2203, -1.7), (-0.4901, -0.1767, -1.433), (0.4901, -0.1767, -0.446), (0.4901, -0.1767, -1.433), (0.0, -0.1767, -1.836), (-0.3719, -0.1767, -1.378), (0.3719, -0.1767, -0.5642), (0.3719, -0.1767, -1.378), (0.0, -0.1767, -1.683), (0.2394, -0.1767, -0.3898), (-0.5463, 0.1767, -0.4901), (0.2394, 0.1767, -0.3898), (0.0, -0.1767, -0.71), (0.0, 0.1767, -0.71), (-0.3847, -0.2203, -0.7731), (-0.4773, -0.2203, -0.6349), (-0.5463, -0.1767, -0.4901), (-0.3719, -0.1767, -0.7922), (-0.4901, -0.1767, -0.608), (0.03199, 0.1767, -0.4739), (-0.3102, -0.1767, -0.8992), (-0.2095, -0.1767, -0.9873), (-0.1004, -0.1767, -1.26), (-0.1539, -0.1767, -1.474), (-0.1364, -0.1767, -1.439), (-0.08519, -0.1767, -1.254), (-0.1703, -0.1767, -0.9739), (-0.3102, 0.1767, -0.8992), (-0.2095, 0.1767, -0.9873), (-0.1004, 0.1767, -1.26), (-0.1539, 0.1767, -1.474), (-0.1364, 0.1767, -1.439), (-0.08519, 0.1767, -1.254), (-0.1703, 0.1767, -0.9739), (0.1357, 0.1767, -0.4319), (0.01066, 0.1767, -0.6313), (-0.3394, 0.1767, -0.8485), (-0.4429, 0.1767, -0.6693), (0.1201, -0.1767, -0.5642), (0.2034, -0.2203, -0.4588), (0.1315, -0.2203, -0.5514), (0.2227, -0.1767, -0.446), (0.08289, -0.1767, -0.6058), (0.01672, -0.05839, -0.5866), (0.4474, 0.1767, -1.46), (0.4474, 0.1767, -0.3898), (0.5463, 0.1767, -0.3898), (0.5463, 0.1767, -1.46)], [], [(8, 31, 25, 1), (62, 61, 9, 10), (23, 27, 41, 40, 39, 38, 37, 36, 35, 32, 20), (6, 62, 10, 11), (61, 26, 24, 9), (1, 6, 11, 8), (22, 21, 53, 57, 27, 23), (16, 33, 31, 8), (17, 18, 10, 9), (18, 19, 11, 10), (19, 16, 8, 11), (0, 29, 30, 12), (3, 2, 14, 13), (2, 15, 7, 14), (15, 0, 12, 7), (12, 30, 33, 16), (13, 14, 18, 17), (14, 7, 19, 18), (7, 12, 16, 19), (2, 3, 21, 22), (15, 2, 22, 23), (0, 15, 23, 20), (3, 55, 53, 21), (32, 29, 0, 20), (46, 45, 38, 39), (47, 46, 39, 40), (48, 47, 40, 41), (28, 48, 41, 27), (37, 38, 45, 44), (36, 37, 44, 43), (35, 36, 43, 42), (25, 31, 33, 52), (29, 32, 33, 30), (52, 33, 32, 51), (51, 32, 35, 42), (56, 54, 13, 17), (54, 55, 3, 13), (56, 17, 9, 24), (27, 58, 50, 28), (54, 56, 53, 55), (24, 26, 49, 56), (34, 50, 58), (57, 58, 27), (57, 53, 34, 58), (49, 34, 53, 56), (5, 4, 59, 60)])
_uv = me_cube_006.uv_layers.new(name='UVMap')
_uv.uv.foreach_set('vector', [0.6989, 0.8599, 0.6989, 0.9302, 0.6733, 0.9302, 0.6733, 0.8599, 0.0004883, 0.8254, 0.0004883, 0.7478, 0.0261, 0.7478, 0.0261, 0.8254, 0.6402, 0.912, 0.5696, 0.912, 0.5887, 0.8996, 0.609, 0.9058, 0.6225, 0.9021, 0.625, 0.9008, 0.6095, 0.9047, 0.5897, 0.8968, 0.5833, 0.8895, 0.5756, 0.885, 0.618, 0.885, 0.0004883, 0.8766, 0.0004883, 0.8254, 0.0261, 0.8254, 0.0261, 0.8766, 0.3817, 0.5356, 0.3791, 0.5136, 0.4044, 0.5106, 0.4071, 0.5326, 0.6733, 0.8599, 0.6733, 0.8086, 0.6989, 0.8086, 0.6989, 0.8599, 0.618, 0.9389, 0.559, 0.9389, 0.559, 0.9207, 0.5621, 0.918, 0.5696, 0.912, 0.6402, 0.912, 0.882, 0.8182, 0.9391, 0.8303, 0.9463, 0.8359, 0.88, 0.8217, 0.9293, 0.6929, 0.866, 0.7353, 0.8629, 0.7329, 0.9295, 0.6875, 0.866, 0.7353, 0.8501, 0.7815, 0.8452, 0.7824, 0.8629, 0.7329, 0.8501, 0.7815, 0.882, 0.8182, 0.88, 0.8217, 0.8452, 0.7824, 0.9319, 0.2354, 0.9319, 0.2797, 0.9252, 0.2897, 0.9252, 0.2322, 0.9877, 0.2957, 0.9877, 0.2354, 0.9944, 0.2322, 0.9944, 0.3024, 0.9877, 0.2354, 0.9598, 0.2125, 0.9598, 0.2038, 0.9944, 0.2322, 0.9598, 0.2125, 0.9319, 0.2354, 0.9252, 0.2322, 0.9598, 0.2038, 0.8838, 0.8152, 0.938, 0.8271, 0.9391, 0.8303, 0.882, 0.8182, 0.9292, 0.6968, 0.8689, 0.7375, 0.866, 0.7353, 0.9293, 0.6929, 0.8689, 0.7375, 0.8536, 0.7808, 0.8501, 0.7815, 0.866, 0.7353, 0.8536, 0.7808, 0.8838, 0.8152, 0.882, 0.8182, 0.8501, 0.7815, 0.462, 0.4018, 0.4827, 0.3451, 0.4855, 0.3471, 0.4652, 0.4025, 0.4589, 0.4377, 0.462, 0.4018, 0.4652, 0.4025, 0.4622, 0.4373, 0.4718, 0.4714, 0.4589, 0.4377, 0.4622, 0.4373, 0.4748, 0.4698, 0.4827, 0.3451, 0.4971, 0.3337, 0.4998, 0.3358, 0.4855, 0.3471, 0.4998, 0.5041, 0.498, 0.5071, 0.4718, 0.4714, 0.4748, 0.4698, 0.3783, 0.4222, 0.3784, 0.4194, 0.404, 0.4204, 0.4039, 0.4232, 0.3778, 0.4362, 0.3783, 0.4222, 0.4039, 0.4232, 0.4034, 0.4371, 0.377, 0.4574, 0.3778, 0.4362, 0.4034, 0.4371, 0.4026, 0.4584, 0.3761, 0.4802, 0.377, 0.4574, 0.4026, 0.4584, 0.4018, 0.4812, 0.4046, 0.4044, 0.404, 0.4204, 0.3784, 0.4194, 0.379, 0.4034, 0.4054, 0.383, 0.4046, 0.4044, 0.379, 0.4034, 0.3798, 0.3821, 0.4058, 0.3733, 0.4054, 0.383, 0.3798, 0.3821, 0.3801, 0.3724, 0.3814, 0.3381, 0.4071, 0.339, 0.4067, 0.3485, 0.3809, 0.3531, 0.9319, 0.2797, 0.9354, 0.28, 0.9266, 0.2932, 0.9252, 0.2897, 0.3809, 0.3531, 0.4067, 0.3485, 0.4061, 0.3644, 0.3803, 0.3681, 0.3803, 0.3681, 0.4061, 0.3644, 0.4058, 0.3733, 0.3801, 0.3724, 0.9451, 0.7044, 0.9443, 0.7077, 0.9292, 0.6968, 0.9293, 0.6929, 0.9745, 0.3024, 0.9693, 0.2957, 0.9877, 0.2957, 0.9944, 0.3024, 0.9451, 0.7044, 0.9293, 0.6929, 0.9295, 0.6875, 0.9463, 0.7011, 0.4018, 0.4812, 0.3927, 0.4897, 0.376, 0.486, 0.3761, 0.4802, 0.9745, 0.3024, 0.973, 0.3057, 0.9661, 0.2967, 0.9693, 0.2957, 0.4044, 0.5106, 0.3791, 0.5136, 0.3776, 0.5056, 0.4039, 0.5064, 0.3758, 0.4978, 0.376, 0.486, 0.3927, 0.4897, 0.4025, 0.491, 0.3927, 0.4897, 0.4018, 0.4812, 0.4025, 0.491, 0.4028, 0.4951, 0.3758, 0.4978, 0.3927, 0.4897, 0.3776, 0.5056, 0.3758, 0.4978, 0.4028, 0.4951, 0.4039, 0.5064, 1.458, 0.4308, 1.458, 0.5167, 1.439, 0.5167, 1.439, 0.4308])
me_cube_006.materials.append(mat_magic_tower)
me_cube_006.use_remesh_fix_poles = True
me_cube_006.use_remesh_preserve_attributes = False
me_cube_006.update()
me_cube_010 = bpy.data.meshes.new('Cube.010')
me_cube_010.from_pydata([(-0.5729, -0.2425, -0.4836), (-0.5377, -0.1995, 0.1156), (-0.5729, 0.3691, -0.4849), (-0.5377, 0.3691, 0.1156), (0.7079, -0.2425, -0.484), (0.5442, -0.1995, 0.1156), (0.7079, 0.3691, -0.4853), (0.5442, 0.3691, 0.1156), (-0.3978, -0.6801, -0.4847), (-0.3821, -0.6328, -0.08347), (-0.5681, -0.2025, -0.4847), (-0.5339, -0.1941, -0.08347), (0.6258, -0.3515, -0.4853), (0.6075, -0.3125, -0.08347), (0.4867, 0.005699, -0.4853), (0.4867, 0.005699, -0.08347), (-0.141, -1.007, -0.4848), (-0.1377, -0.9647, -0.222), (-0.4047, -0.6534, -0.4845), (-0.3734, -0.6373, -0.2065), (0.6139, -0.4965, -0.4855), (0.5858, -0.4701, -0.222), (0.5411, -0.3438, -0.4853), (0.5411, -0.3438, -0.2065), (0.2621, -1.299, -0.4741), (0.249, -1.257, -0.4121), (-0.1554, -0.9504, -0.4741), (-0.1526, -0.9444, -0.3565), (0.7175, -0.6525, -0.4775), (0.6786, -0.6341, -0.4121), (0.4623, -0.4374, -0.4775), (0.4623, -0.4374, -0.3565)], [], [(0, 1, 3, 2), (6, 7, 5, 4), (4, 5, 1, 0), (7, 3, 1, 5), (8, 9, 11, 10), (14, 15, 13, 12), (12, 13, 9, 8), (15, 11, 9, 13), (16, 17, 19, 18), (22, 23, 21, 20), (20, 21, 17, 16), (23, 19, 17, 21), (24, 25, 27, 26), (30, 31, 29, 28), (28, 29, 25, 24), (31, 27, 25, 29)])
_uv = me_cube_010.uv_layers.new(name='UVMap')
_uv.uv.foreach_set('vector', [0.21, 0.7507, 0.2535, 0.7539, 0.2535, 0.7951, 0.2099, 0.7951, 0.3934, 0.8005, 0.3482, 0.8005, 0.3482, 0.7592, 0.3933, 0.7561, 0.3452, 0.8283, 0.3015, 0.8168, 0.3009, 0.7384, 0.3444, 0.7355, 0.2582, 0.8159, 0.2576, 0.7375, 0.2988, 0.7372, 0.2994, 0.8156, 0.5614, 0.2878, 0.5558, 0.3166, 0.5223, 0.3135, 0.5248, 0.2844, 0.8803, 0.5553, 0.8839, 0.5264, 0.9084, 0.5294, 0.9079, 0.5587, 0.9417, 0.5292, 0.9125, 0.5266, 0.918, 0.4515, 0.9473, 0.4514, 0.8814, 0.5143, 0.8779, 0.439, 0.9114, 0.4421, 0.9059, 0.5173, 0.005324, 0.9034, 0.02402, 0.9082, 0.02141, 0.9374, 0.001216, 0.9352, 0.1112, 0.9285, 0.1022, 0.9465, 0.09399, 0.9412, 0.1003, 0.9229, 0.09561, 0.9138, 0.08955, 0.9321, 0.02864, 0.9141, 0.03225, 0.8951, 0.09041, 0.9449, 0.02078, 0.9449, 0.0298, 0.917, 0.0907, 0.9351, 0.3186, 0.9891, 0.3149, 0.985, 0.3229, 0.9488, 0.331, 0.9517, 0.2442, 0.9584, 0.2529, 0.958, 0.2499, 0.9793, 0.2452, 0.9825, 0.2554, 0.9826, 0.2574, 0.9772, 0.3102, 0.9921, 0.3107, 0.9976, 0.2603, 0.9484, 0.318, 0.9484, 0.31, 0.9847, 0.2572, 0.9698])
me_cube_010.materials.append(mat_magic_tower)
me_cube_010.use_remesh_fix_poles = True
me_cube_010.use_remesh_preserve_attributes = False
me_cube_010.update()
me_cube_014 = bpy.data.meshes.new('Cube.014')
me_cube_014.from_pydata([(0.0, 0.2301, 0.8717), (0.0, -0.2301, 0.8717), (-0.706, -0.2301, 0.03656), (-0.706, -0.2301, -2.589), (-0.706, 0.2301, -2.589), (-0.706, 0.2301, 0.03656), (0.0, 0.2301, 1.138), (0.706, 0.2301, -2.589), (0.706, 0.2301, 0.03656), (0.706, -0.2301, -2.589), (0.706, -0.2301, 0.03656), (0.0, -0.2301, 1.138), (-0.5741, -0.2301, -0.02405), (-0.5741, -0.2301, -2.42), (-0.5741, 0.2301, -2.42), (-0.5741, 0.2301, -0.02405), (0.0, 0.1661, 0.8717), (0.5741, 0.2301, -2.42), (0.5741, 0.2301, -0.02405), (0.5741, -0.2301, -2.42), (0.5741, -0.2301, -0.02405), (0.0, -0.1661, 0.8717), (-0.5741, -0.1661, -0.02405), (-0.5741, -0.1661, -2.42), (-0.5741, 0.1661, -2.42), (-0.5741, 0.1661, -0.02405), (0.5741, 0.1661, -2.42), (0.5741, 0.1661, -0.02405), (0.5741, -0.1661, -2.42), (0.5741, -0.1661, -0.02405)], [], [(2, 5, 4, 3), (8, 10, 9, 7), (6, 11, 10, 8), (5, 2, 11, 6), (12, 2, 3, 13), (14, 4, 5, 15), (15, 5, 6, 0), (3, 9, 19, 13), (18, 8, 7, 17), (19, 9, 10, 20), (20, 10, 11, 1), (17, 14, 24, 26), (0, 6, 8, 18), (1, 11, 2, 12), (22, 12, 13, 23), (24, 14, 15, 25), (25, 15, 0, 16), (13, 19, 28, 23), (27, 18, 17, 26), (28, 19, 20, 29), (29, 20, 1, 21), (16, 0, 18, 27), (21, 1, 12, 22), (27, 26, 24, 25, 16), (28, 29, 21, 22, 23), (7, 4, 14, 17)])
_uv = me_cube_014.uv_layers.new(name='UVMap')
_uv.uv.foreach_set('vector', [0.04648, 0.192, 0.01313, 0.192, 0.01313, 0.001651, 0.04648, 0.001651, 0.01313, 0.3937, 0.04648, 0.3937, 0.04648, 0.584, 0.01313, 0.584, 0.01313, 0.2938, 0.04648, 0.2938, 0.04648, 0.3887, 0.01313, 0.3887, 0.01313, 0.1951, 0.04648, 0.1951, 0.04648, 0.2899, 0.01313, 0.2899, 0.4364, 0.3785, 0.4459, 0.3741, 0.4459, 0.5645, 0.4364, 0.5522, 0.4572, 0.5522, 0.4476, 0.5645, 0.4476, 0.3741, 0.4572, 0.3785, 0.4572, 0.3785, 0.4476, 0.3741, 0.4988, 0.2943, 0.4988, 0.3136, 0.4459, 0.5645, 0.3436, 0.5645, 0.3532, 0.5522, 0.4364, 0.5522, 0.5404, 0.3785, 0.55, 0.3741, 0.55, 0.5645, 0.5404, 0.5522, 0.3532, 0.5522, 0.3436, 0.5645, 0.3436, 0.3741, 0.3532, 0.3785, 0.3532, 0.3785, 0.3436, 0.3741, 0.3948, 0.2943, 0.3948, 0.3136, 0.01145, 0.2513, 0.01145, 0.3345, 0.006807, 0.3345, 0.006808, 0.2513, 0.4988, 0.3136, 0.4988, 0.2943, 0.55, 0.3741, 0.5404, 0.3785, 0.3948, 0.3136, 0.3948, 0.2943, 0.4459, 0.3741, 0.4364, 0.3785, 0.0004888, 0.0776, 0.00513, 0.0776, 0.00513, 0.2513, 0.0004886, 0.2513, 0.006807, 0.3345, 0.01145, 0.3345, 0.01145, 0.5082, 0.006807, 0.5082, 0.006807, 0.5082, 0.01145, 0.5082, 0.01145, 0.5853, 0.006807, 0.5853, 0.00513, 0.2513, 0.00513, 0.3345, 0.0004884, 0.3345, 0.0004886, 0.2513, 0.006808, 0.0776, 0.01145, 0.0776, 0.01145, 0.2513, 0.006808, 0.2513, 0.0004884, 0.3345, 0.00513, 0.3345, 0.00513, 0.5082, 0.0004883, 0.5082, 0.0004883, 0.5082, 0.00513, 0.5082, 0.00513, 0.5853, 0.0004883, 0.5853, 0.006808, 0.0004883, 0.01145, 0.0004883, 0.01145, 0.0776, 0.006808, 0.0776, 0.000489, 0.0004883, 0.00513, 0.0004883, 0.00513, 0.0776, 0.0004888, 0.0776, 0.5173, 0.6494, 0.3436, 0.6494, 0.3436, 0.5661, 0.5173, 0.5661, 0.5822, 0.6078, 0.6632, 0.6398, 0.6632, 0.4661, 0.7048, 0.4012, 0.7464, 0.4661, 0.7464, 0.6398, 0.55, 0.5645, 0.4476, 0.5645, 0.4572, 0.5522, 0.5404, 0.5522])
me_cube_014.materials.append(mat_magic_tower)
me_cube_014.use_remesh_fix_poles = True
me_cube_014.use_remesh_preserve_attributes = False
me_cube_014.update()
me_cube_031 = bpy.data.meshes.new('Cube.031')
me_cube_031.from_pydata([(-0.2239, -0.5686, -2.263), (-0.2239, -0.5686, 1.79), (-0.2239, 0.5686, -2.263), (-0.2239, 0.5686, 1.79)], [], [(0, 1, 3, 2)])
_uv = me_cube_031.uv_layers.new(name='UVMap')
_uv.uv.foreach_set('vector', [1.514, 0.08388, 1.514, 0.2193, 1.476, 0.2193, 1.476, 0.08388])
me_cube_031.materials.append(mat_magic_tower)
me_cube_031.use_remesh_fix_poles = True
me_cube_031.use_remesh_preserve_attributes = False
me_cube_031.update()
me_cube_015 = bpy.data.meshes.new('Cube.015')
me_cube_015.from_pydata([(-0.2239, -0.5686, -2.263), (-0.2239, -0.5686, 1.79), (-0.2239, 0.5686, -2.263), (-0.2239, 0.5686, 1.79)], [], [(0, 1, 3, 2)])
_uv = me_cube_015.uv_layers.new(name='UVMap')
_uv.uv.foreach_set('vector', [1.514, 0.08388, 1.514, 0.2193, 1.476, 0.2193, 1.476, 0.08388])
me_cube_015.materials.append(mat_magic_tower)
me_cube_015.use_remesh_fix_poles = True
me_cube_015.use_remesh_preserve_attributes = False
me_cube_015.update()
me_cube_018 = bpy.data.meshes.new('Cube.018')
me_cube_018.from_pydata([(-0.2239, -0.5686, -2.263), (-0.2239, -0.5686, 1.79), (-0.2239, 0.5686, -2.263), (-0.2239, 0.5686, 1.79)], [], [(0, 1, 3, 2)])
_uv = me_cube_018.uv_layers.new(name='UVMap')
_uv.uv.foreach_set('vector', [1.514, 0.08388, 1.514, 0.2193, 1.476, 0.2193, 1.476, 0.08388])
me_cube_018.materials.append(mat_magic_tower)
me_cube_018.use_remesh_fix_poles = True
me_cube_018.use_remesh_preserve_attributes = False
me_cube_018.update()
me_cube_008 = bpy.data.meshes.new('Cube.008')
me_cube_008.from_pydata([(0.2239, -0.5686, -2.263), (0.2239, -0.5686, 1.79), (0.2239, 0.5686, -2.263), (0.2239, 0.5686, 1.79)], [], [(2, 3, 1, 0)])
_uv = me_cube_008.uv_layers.new(name='UVMap')
_uv.uv.foreach_set('vector', [0.3419, 0.5896, 0.04816, 0.5896, 0.04816, 0.5072, 0.3419, 0.5072])
me_cube_008.materials.append(mat_magic_tower)
me_cube_008.use_remesh_fix_poles = True
me_cube_008.use_remesh_preserve_attributes = False
me_cube_008.update()
me_cube_011 = bpy.data.meshes.new('Cube.011')
me_cube_011.from_pydata([(0.2239, -0.5686, -2.263), (0.2239, -0.5686, 1.79), (0.2239, 0.5686, -2.263), (0.2239, 0.5686, 1.79)], [], [(2, 3, 1, 0)])
_uv = me_cube_011.uv_layers.new(name='UVMap')
_uv.uv.foreach_set('vector', [0.3419, 0.5055, 0.04816, 0.5055, 0.04816, 0.4231, 0.3419, 0.4231])
me_cube_011.materials.append(mat_magic_tower)
me_cube_011.use_remesh_fix_poles = True
me_cube_011.use_remesh_preserve_attributes = False
me_cube_011.update()
me_cube_017 = bpy.data.meshes.new('Cube.017')
me_cube_017.from_pydata([(0.2239, -0.5686, -2.263), (0.2239, -0.5686, 1.79), (0.2239, 0.5686, -2.263), (0.2239, 0.5686, 1.79)], [], [(2, 3, 1, 0)])
_uv = me_cube_017.uv_layers.new(name='UVMap')
_uv.uv.foreach_set('vector', [0.3419, 0.4214, 0.04816, 0.4214, 0.04816, 0.339, 0.3419, 0.339])
me_cube_017.materials.append(mat_magic_tower)
me_cube_017.use_remesh_fix_poles = True
me_cube_017.use_remesh_preserve_attributes = False
me_cube_017.update()

# ---- objects
ob_columns_lp = bpy.data.objects.new('Columns_LP', me_cube_002)
ob_crystal_1_lp = bpy.data.objects.new('Crystal_1_LP', me_circle)
ob_crystal_2_lp = bpy.data.objects.new('Crystal_2_LP', me_circle_001)
ob_crystal_3_lp = bpy.data.objects.new('Crystal_3_LP', me_circle_002)
ob_floor_lp = bpy.data.objects.new('Floor_LP', me_cube_009)
ob_plane_lp = bpy.data.objects.new('Plane_LP', me_plane)
ob_platform_lp = bpy.data.objects.new('Platform_LP', me_cube_007)
ob_rocks_1_lp = bpy.data.objects.new('Rocks_1_LP', me_cube_025)
ob_rocks_2_lp = bpy.data.objects.new('Rocks_2_LP', me_cube_019)
ob_rocks_3_lp = bpy.data.objects.new('Rocks_3_LP', me_cube_020)
ob_rocks_above_lp = bpy.data.objects.new('Rocks_above_LP', me_cube_012)
ob_romb_1_lp = bpy.data.objects.new('Romb_1_LP', me_cube_043)
ob_romb_1_lp_001 = bpy.data.objects.new('Romb_1_LP.001', me_cube_199)
ob_romb_1_lp_002 = bpy.data.objects.new('Romb_1_LP.002', me_cube_200)
ob_romb_broken_lp = bpy.data.objects.new('Romb_broken_LP', me_cube_006)
ob_stair_lp = bpy.data.objects.new('Stair_LP', me_cube_010)
ob_wall_high_lp = bpy.data.objects.new('Wall_high_LP', me_cube_014)
ob_wall_inner_1_lp = bpy.data.objects.new('Wall_inner_1_LP', me_cube_031)
ob_wall_inner_1_lp_001 = bpy.data.objects.new('Wall_inner_1_LP.001', me_cube_015)
ob_wall_inner_1_lp_002 = bpy.data.objects.new('Wall_inner_1_LP.002', me_cube_018)
ob_wall_outer_1_lp = bpy.data.objects.new('Wall_outer_1_LP', me_cube_008)
ob_wall_outer_1_lp_001 = bpy.data.objects.new('Wall_outer_1_LP.001', me_cube_011)
ob_wall_outer_1_lp_002 = bpy.data.objects.new('Wall_outer_1_LP.002', me_cube_017)

# ---- transforms, parenting, visibility, modifiers, constraints
ob_columns_lp.location = (1.043, -1.048, 2.129)
ob_columns_lp.scale = (0.9986, 0.9986, 0.9986)
ob_crystal_1_lp.location = (-0.5172, 0.1199, 5.842)
ob_crystal_1_lp.rotation_euler = (1.473, -0.007183, 0.3158)
ob_crystal_1_lp.scale = (0.9986, 0.9986, 0.9986)
_m = ob_crystal_1_lp.modifiers.new('Auto Smooth', 'NODES')
_m.node_group = ng_auto_smooth
_gi = [s.identifier for s in ng_auto_smooth.interface.items_tree if s.item_type == 'SOCKET' and s.in_out == 'INPUT']
_m[_gi[1]] = 0.9966  # Angle
ob_crystal_2_lp.location = (0.1354, -0.04617, 5.453)
ob_crystal_2_lp.rotation_euler = (1.708, 0.06996, 1.242)
ob_crystal_2_lp.scale = (0.9986, 0.9986, 0.9986)
_m = ob_crystal_2_lp.modifiers.new('Auto Smooth', 'NODES')
_m.node_group = ng_auto_smooth
_gi = [s.identifier for s in ng_auto_smooth.interface.items_tree if s.item_type == 'SOCKET' and s.in_out == 'INPUT']
_m[_gi[1]] = 0.8517  # Angle
ob_crystal_3_lp.location = (-0.4566, -0.3638, 5.306)
ob_crystal_3_lp.rotation_euler = (1.72, -0.08627, 0.2464)
ob_crystal_3_lp.scale = (0.9986, 0.9986, 0.9986)
_m = ob_crystal_3_lp.modifiers.new('Auto Smooth', 'NODES')
_m.node_group = ng_auto_smooth
_gi = [s.identifier for s in ng_auto_smooth.interface.items_tree if s.item_type == 'SOCKET' and s.in_out == 'INPUT']
_m[_gi[1]] = 1.143  # Angle
ob_floor_lp.location = (0.0, -1.192e-07, -4.768e-07)
ob_floor_lp.scale = (0.9986, 0.9986, 0.9986)
ob_plane_lp.location = (0.0, -1.192e-07, 4.582)
ob_plane_lp.scale = (1.069, 1.069, 1.069)
ob_platform_lp.location = (0.0, -1.192e-07, 0.2726)
ob_platform_lp.scale = (0.9986, 0.9986, 0.9986)
ob_rocks_1_lp.location = (2.98e-08, -1.192e-07, -4.768e-07)
ob_rocks_1_lp.scale = (0.9986, 0.9986, 0.9986)
ob_rocks_2_lp.location = (0.0, -1.192e-07, -4.768e-07)
ob_rocks_2_lp.scale = (0.9986, 0.9986, 0.9986)
ob_rocks_3_lp.location = (0.0, -1.192e-07, -4.768e-07)
ob_rocks_3_lp.scale = (0.9986, 0.9986, 0.9986)
ob_rocks_above_lp.location = (0.4874, -0.1995, 5.156)
ob_rocks_above_lp.scale = (0.9986, 0.9986, 0.9986)
ob_romb_1_lp.location = (1.23, -1.192e-07, 5.785)
ob_romb_1_lp.rotation_euler = (0.0, -0.0, 1.571)
ob_romb_1_lp.scale = (0.9986, 0.9986, 0.9986)
_m = ob_romb_1_lp.modifiers.new('Auto Smooth', 'NODES')
_m.node_group = ng_auto_smooth
_gi = [s.identifier for s in ng_auto_smooth.interface.items_tree if s.item_type == 'SOCKET' and s.in_out == 'INPUT']
_m[_gi[1]] = 0.8988  # Angle
ob_romb_1_lp_001.location = (0.0, 1.23, 5.785)
ob_romb_1_lp_001.rotation_euler = (0.0, 0.0, -3.142)
ob_romb_1_lp_001.scale = (0.9986, 0.9986, 0.9986)
_m = ob_romb_1_lp_001.modifiers.new('Auto Smooth', 'NODES')
_m.node_group = ng_auto_smooth
_gi = [s.identifier for s in ng_auto_smooth.interface.items_tree if s.item_type == 'SOCKET' and s.in_out == 'INPUT']
_m[_gi[1]] = 0.8988  # Angle
ob_romb_1_lp_002.location = (-1.23, -1.192e-07, 5.785)
ob_romb_1_lp_002.rotation_euler = (0.0, 0.0, -1.571)
ob_romb_1_lp_002.scale = (0.9986, 0.9986, 0.9986)
_m = ob_romb_1_lp_002.modifiers.new('Auto Smooth', 'NODES')
_m.node_group = ng_auto_smooth
_gi = [s.identifier for s in ng_auto_smooth.interface.items_tree if s.item_type == 'SOCKET' and s.in_out == 'INPUT']
_m[_gi[1]] = 0.8988  # Angle
ob_romb_broken_lp.location = (0.0, -1.23, 5.785)
ob_romb_broken_lp.scale = (0.9986, 0.9986, 0.9986)
ob_stair_lp.location = (0.0, -1.681, 0.4972)
ob_stair_lp.scale = (0.9986, 0.9986, 0.9986)
ob_wall_high_lp.location = (0.0, 0.7977, 7.335)
ob_wall_high_lp.scale = (0.9986, 0.9986, 0.9986)
ob_wall_inner_1_lp.location = (1.087, -1.192e-07, 2.7)
ob_wall_inner_1_lp.scale = (0.9986, 0.9986, 0.9986)
ob_wall_inner_1_lp_001.location = (0.0, 1.087, 2.7)
ob_wall_inner_1_lp_001.rotation_euler = (0.0, -0.0, 1.571)
ob_wall_inner_1_lp_001.scale = (0.9986, 0.9986, 0.9986)
ob_wall_inner_1_lp_002.location = (-1.087, -1.192e-07, 2.7)
ob_wall_inner_1_lp_002.rotation_euler = (0.0, 0.0, -3.142)
ob_wall_inner_1_lp_002.scale = (0.9986, 0.9986, 0.9986)
ob_wall_outer_1_lp.location = (1.087, -1.192e-07, 2.7)
ob_wall_outer_1_lp.scale = (0.9986, 0.9986, 0.9986)
ob_wall_outer_1_lp_001.location = (0.0, 1.087, 2.7)
ob_wall_outer_1_lp_001.rotation_euler = (0.0, -0.0, 1.571)
ob_wall_outer_1_lp_001.scale = (0.9986, 0.9986, 0.9986)
ob_wall_outer_1_lp_002.location = (-1.087, -1.192e-07, 2.7)
ob_wall_outer_1_lp_002.rotation_euler = (0.0, 0.0, -3.142)
ob_wall_outer_1_lp_002.scale = (0.9986, 0.9986, 0.9986)

# ---- collection membership
col_magic_tower.objects.link(ob_columns_lp)
col_magic_tower.objects.link(ob_crystal_1_lp)
col_magic_tower.objects.link(ob_crystal_2_lp)
col_magic_tower.objects.link(ob_crystal_3_lp)
col_magic_tower.objects.link(ob_floor_lp)
col_magic_tower.objects.link(ob_plane_lp)
col_magic_tower.objects.link(ob_platform_lp)
col_magic_tower.objects.link(ob_rocks_1_lp)
col_magic_tower.objects.link(ob_rocks_2_lp)
col_magic_tower.objects.link(ob_rocks_3_lp)
col_magic_tower.objects.link(ob_rocks_above_lp)
col_magic_tower.objects.link(ob_romb_1_lp)
col_magic_tower.objects.link(ob_romb_1_lp_001)
col_magic_tower.objects.link(ob_romb_1_lp_002)
col_magic_tower.objects.link(ob_romb_broken_lp)
col_magic_tower.objects.link(ob_stair_lp)
col_magic_tower.objects.link(ob_wall_high_lp)
col_magic_tower.objects.link(ob_wall_inner_1_lp)
col_magic_tower.objects.link(ob_wall_inner_1_lp_001)
col_magic_tower.objects.link(ob_wall_inner_1_lp_002)
col_magic_tower.objects.link(ob_wall_outer_1_lp)
col_magic_tower.objects.link(ob_wall_outer_1_lp_001)
col_magic_tower.objects.link(ob_wall_outer_1_lp_002)

# ---- scene / render settings (as saved in the file)
scene.frame_start = 1; scene.frame_end = 250; scene.frame_set(1)
scene.render.engine = 'CYCLES'
scene.render.film_transparent = True
scene.cycles.samples = 50
scene.cycles.sampling_pattern = 'TABULATED_SOBOL'
scene.cycles.use_light_tree = False
scene.eevee.use_gtao = True
scene.eevee.use_raytracing = True
scene.view_settings.view_transform = 'Filmic'
bpy.context.view_layer.update()

# ---- added for rendering (the .blend has no active camera): camera
cam_auto = bpy.data.cameras.new('AutoCamera')
cam_auto.lens = 50.0
cam_auto.sensor_width = 36.0
cam_auto.clip_end = 1000.0
ob_auto_camera = bpy.data.objects.new('AutoCamera', cam_auto)
scene.collection.objects.link(ob_auto_camera)
ob_auto_camera.location = (10.2285, -12.8305, 12.6053)
ob_auto_camera.rotation_euler = (1.09748, -7.21219e-08, 0.694738)
scene.camera = ob_auto_camera
bpy.context.view_layer.update()
